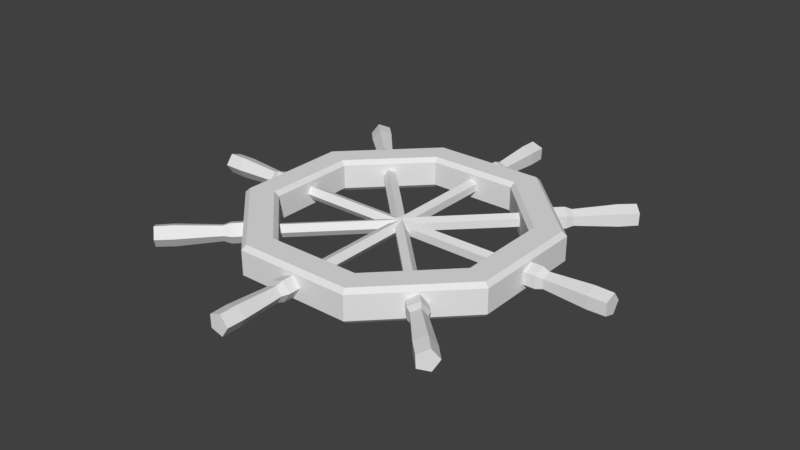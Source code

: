 # Source: ShipWheel.blend  (saved by Blender 2.79.0; exported with 4.5.12 LTS)
import bpy
from mathutils import Matrix  # noqa: F401  (used for matrix-valued properties, if any)

bpy.ops.wm.read_factory_settings(use_empty=True)
scene = bpy.context.scene
scene.name = 'Scene'

# ---- collections
col_collection_1 = bpy.data.collections.new('Collection 1'); scene.collection.children.link(col_collection_1)

# ---- materials (node trees are filled in below, after node groups)
mat_wheel = bpy.data.materials.new('Wheel')
mat_wheel.alpha_threshold = 0.0
mat_wheel.use_transparent_shadow = False
mat_wheel.roughness = 0.5
mat_wheel.specular_intensity = 0.0

# ---- material node trees

# ---- world
world_world = bpy.data.worlds.new('World'); scene.world = world_world
world_world.color = (0.05088, 0.05088, 0.05088)
world_world.use_sun_shadow = False
world_world.sun_shadow_jitter_overblur = 0.0
world_world.cycles.sampling_method = 'MANUAL'

# ---- meshes
me_cylinder = bpy.data.meshes.new('Cylinder')
me_cylinder.from_pydata([(0.01926, -0.916, 0.1758), (0.01926, -1.446, 0.1758), (0.06996, -0.916, 0.111), (0.06996, -1.446, 0.111), (0.02397, -0.916, 0.04275), (0.02397, -1.446, 0.04275), (-0.05514, -0.916, 0.06539), (-0.05514, -1.446, 0.06539), (-0.05805, -0.916, 0.1476), (-0.05805, -1.446, 0.1476), (0.01926, -1.001, 0.1758), (0.06996, -1.001, 0.111), (0.02397, -1.001, 0.04275), (-0.05514, -1.001, 0.06539), (-0.05805, -1.001, 0.1476), (0.0147, -1.046, 0.1599), (0.05338, -1.046, 0.1104), (0.01829, -1.046, 0.05834), (-0.04207, -1.046, 0.07561), (-0.04429, -1.046, 0.1384), (0.01983, -1.326, 0.1778), (0.07204, -1.326, 0.1111), (0.02469, -1.326, 0.04079), (-0.05678, -1.326, 0.06411), (-0.05978, -1.326, 0.1488), (0.6613, -0.6341, 0.1758), (1.036, -1.009, 0.1758), (0.6972, -0.5982, 0.111), (1.072, -0.973, 0.111), (0.6647, -0.6307, 0.04275), (1.039, -1.006, 0.04275), (0.6087, -0.6867, 0.06539), (0.9835, -1.061, 0.06539), (0.6067, -0.6887, 0.1476), (0.9814, -1.064, 0.1476), (0.7212, -0.694, 0.1758), (0.757, -0.6581, 0.111), (0.7245, -0.6906, 0.04275), (0.6686, -0.7466, 0.06539), (0.6665, -0.7486, 0.1476), (0.7503, -0.7296, 0.1599), (0.7777, -0.7022, 0.1104), (0.7529, -0.727, 0.05834), (0.7102, -0.7697, 0.07561), (0.7086, -0.7713, 0.1384), (0.9518, -0.9238, 0.1778), (0.9887, -0.8868, 0.1111), (0.9552, -0.9203, 0.04079), (0.8976, -0.9779, 0.06411), (0.8955, -0.9801, 0.1488), (0.916, 0.01926, 0.1758), (1.446, 0.01926, 0.1758), (0.916, 0.06996, 0.111), (1.446, 0.06996, 0.111), (0.916, 0.02397, 0.04275), (1.446, 0.02397, 0.04275), (0.916, -0.05514, 0.06539), (1.446, -0.05514, 0.06539), (0.916, -0.05805, 0.1476), (1.446, -0.05805, 0.1476), (1.001, 0.01926, 0.1758), (1.001, 0.06996, 0.111), (1.001, 0.02397, 0.04275), (1.001, -0.05514, 0.06539), (1.001, -0.05805, 0.1476), (1.046, 0.0147, 0.1599), (1.046, 0.05338, 0.1104), (1.046, 0.01829, 0.05834), (1.046, -0.04207, 0.07561), (1.046, -0.04429, 0.1384), (1.326, 0.01983, 0.1778), (1.326, 0.07204, 0.1111), (1.326, 0.02469, 0.04079), (1.326, -0.05678, 0.06411), (1.326, -0.05978, 0.1488), (0.6341, 0.6613, 0.1758), (1.009, 1.036, 0.1758), (0.5982, 0.6972, 0.111), (0.973, 1.072, 0.111), (0.6307, 0.6647, 0.04275), (1.006, 1.039, 0.04275), (0.6867, 0.6087, 0.06539), (1.061, 0.9835, 0.06539), (0.6887, 0.6067, 0.1476), (1.064, 0.9814, 0.1476), (0.694, 0.7212, 0.1758), (0.6581, 0.757, 0.111), (0.6906, 0.7245, 0.04275), (0.7466, 0.6686, 0.06539), (0.7486, 0.6665, 0.1476), (0.7296, 0.7503, 0.1599), (0.7022, 0.7777, 0.1104), (0.727, 0.7529, 0.05834), (0.7697, 0.7102, 0.07561), (0.7713, 0.7086, 0.1384), (0.9238, 0.9518, 0.1778), (0.8868, 0.9887, 0.1111), (0.9203, 0.9552, 0.04079), (0.9779, 0.8976, 0.06411), (0.9801, 0.8955, 0.1488), (-0.01926, 0.916, 0.1758), (-0.01926, 1.446, 0.1758), (-0.06996, 0.916, 0.111), (-0.06996, 1.446, 0.111), (-0.02397, 0.916, 0.04275), (-0.02397, 1.446, 0.04275), (0.05514, 0.916, 0.06539), (0.05514, 1.446, 0.06539), (0.05805, 0.916, 0.1476), (0.05805, 1.446, 0.1476), (-0.01926, 1.001, 0.1758), (-0.06996, 1.001, 0.111), (-0.02397, 1.001, 0.04275), (0.05514, 1.001, 0.06539), (0.05805, 1.001, 0.1476), (-0.0147, 1.046, 0.1599), (-0.05338, 1.046, 0.1104), (-0.01829, 1.046, 0.05834), (0.04207, 1.046, 0.07561), (0.04429, 1.046, 0.1384), (-0.01983, 1.326, 0.1778), (-0.07204, 1.326, 0.1111), (-0.02469, 1.326, 0.04079), (0.05678, 1.326, 0.06411), (0.05978, 1.326, 0.1488), (-0.6613, 0.6341, 0.1758), (-1.036, 1.009, 0.1758), (-0.6972, 0.5982, 0.111), (-1.072, 0.973, 0.111), (-0.6647, 0.6307, 0.04275), (-1.039, 1.006, 0.04275), (-0.6087, 0.6867, 0.06539), (-0.9835, 1.061, 0.06539), (-0.6067, 0.6887, 0.1476), (-0.9814, 1.064, 0.1476), (-0.7212, 0.694, 0.1758), (-0.757, 0.6581, 0.111), (-0.7245, 0.6906, 0.04275), (-0.6686, 0.7466, 0.06539), (-0.6665, 0.7486, 0.1476), (-0.7503, 0.7296, 0.1599), (-0.7777, 0.7022, 0.1104), (-0.7529, 0.727, 0.05834), (-0.7102, 0.7697, 0.07561), (-0.7086, 0.7713, 0.1384), (-0.9518, 0.9238, 0.1778), (-0.9887, 0.8868, 0.1111), (-0.9552, 0.9203, 0.04079), (-0.8976, 0.9779, 0.06411), (-0.8955, 0.9801, 0.1488), (-0.916, -0.01926, 0.1758), (-1.446, -0.01926, 0.1758), (-0.916, -0.06996, 0.111), (-1.446, -0.06996, 0.111), (-0.916, -0.02397, 0.04275), (-1.446, -0.02397, 0.04275), (-0.916, 0.05514, 0.06539), (-1.446, 0.05514, 0.06539), (-0.916, 0.05805, 0.1476), (-1.446, 0.05805, 0.1476), (-1.001, -0.01926, 0.1758), (-1.001, -0.06996, 0.111), (-1.001, -0.02397, 0.04275), (-1.001, 0.05514, 0.06539), (-1.001, 0.05805, 0.1476), (-1.046, -0.0147, 0.1599), (-1.046, -0.05338, 0.1104), (-1.046, -0.01829, 0.05834), (-1.046, 0.04207, 0.07561), (-1.046, 0.04429, 0.1384), (-1.326, -0.01983, 0.1778), (-1.326, -0.07204, 0.1111), (-1.326, -0.02469, 0.04079), (-1.326, 0.05678, 0.06411), (-1.326, 0.05978, 0.1488), (-0.6341, -0.6613, 0.1758), (-1.009, -1.036, 0.1758), (-0.5982, -0.6972, 0.111), (-0.973, -1.072, 0.111), (-0.6307, -0.6647, 0.04275), (-1.006, -1.039, 0.04275), (-0.6867, -0.6087, 0.06539), (-1.061, -0.9835, 0.06539), (-0.6887, -0.6067, 0.1476), (-1.064, -0.9814, 0.1476), (-0.694, -0.7212, 0.1758), (-0.6581, -0.757, 0.111), (-0.6906, -0.7245, 0.04275), (-0.7466, -0.6686, 0.06539), (-0.7486, -0.6665, 0.1476), (-0.7296, -0.7503, 0.1599), (-0.7022, -0.7777, 0.1104), (-0.727, -0.7529, 0.05834), (-0.7697, -0.7102, 0.07561), (-0.7713, -0.7086, 0.1384), (-0.9238, -0.9518, 0.1778), (-0.8868, -0.9887, 0.1111), (-0.9203, -0.9552, 0.04079), (-0.9779, -0.8976, 0.06411), (-0.9801, -0.8955, 0.1488), (0.01201, 0.02087, 0.1505), (0.01201, -0.8151, 0.1505), (0.0436, 0.02087, 0.1101), (0.0436, -0.8151, 0.1101), (0.01494, 0.02087, 0.06752), (0.01494, -0.8151, 0.06752), (-0.03437, 0.02087, 0.08164), (-0.03437, -0.8151, 0.08164), (-0.03618, 0.02087, 0.1329), (-0.03618, -0.8151, 0.1329), (0.01236, -0.6954, 0.1517), (0.0449, -0.6954, 0.1101), (0.01539, -0.6954, 0.0663), (-0.03539, -0.6954, 0.08084), (-0.03726, -0.6954, 0.1336), (-0.006268, 0.02325, 0.1505), (0.5849, -0.5679, 0.1505), (0.01608, 0.04559, 0.1101), (0.6072, -0.5456, 0.1101), (-0.00419, 0.02532, 0.06752), (0.587, -0.5658, 0.06752), (-0.03906, -0.009545, 0.08164), (0.5521, -0.6007, 0.08164), (-0.04034, -0.01083, 0.1329), (0.5508, -0.602, 0.1329), (0.5005, -0.483, 0.1517), (0.5235, -0.46, 0.1101), (0.5026, -0.4808, 0.0663), (0.4667, -0.5167, 0.08084), (0.4654, -0.5181, 0.1336), (-0.02087, 0.01201, 0.1505), (0.8151, 0.01201, 0.1505), (-0.02087, 0.0436, 0.1101), (0.8151, 0.0436, 0.1101), (-0.02087, 0.01494, 0.06752), (0.8151, 0.01494, 0.06752), (-0.02087, -0.03437, 0.08164), (0.8151, -0.03437, 0.08164), (-0.02087, -0.03618, 0.1329), (0.8151, -0.03618, 0.1329), (0.6954, 0.01236, 0.1517), (0.6954, 0.0449, 0.1101), (0.6954, 0.01539, 0.0663), (0.6954, -0.03539, 0.08084), (0.6954, -0.03726, 0.1336), (-0.02325, -0.006268, 0.1505), (0.5679, 0.5849, 0.1505), (-0.04559, 0.01608, 0.1101), (0.5456, 0.6072, 0.1101), (-0.02532, -0.00419, 0.06752), (0.5658, 0.587, 0.06752), (0.009545, -0.03906, 0.08164), (0.6007, 0.5521, 0.08164), (0.01083, -0.04034, 0.1329), (0.602, 0.5508, 0.1329), (0.483, 0.5005, 0.1517), (0.46, 0.5235, 0.1101), (0.4808, 0.5026, 0.0663), (0.5167, 0.4667, 0.08084), (0.5181, 0.4654, 0.1336), (-0.01201, -0.02087, 0.1505), (-0.01201, 0.8151, 0.1505), (-0.0436, -0.02087, 0.1101), (-0.0436, 0.8151, 0.1101), (-0.01494, -0.02087, 0.06752), (-0.01494, 0.8151, 0.06752), (0.03437, -0.02087, 0.08164), (0.03437, 0.8151, 0.08164), (0.03618, -0.02087, 0.1329), (0.03618, 0.8151, 0.1329), (-0.01236, 0.6954, 0.1517), (-0.0449, 0.6954, 0.1101), (-0.01539, 0.6954, 0.0663), (0.03539, 0.6954, 0.08084), (0.03726, 0.6954, 0.1336), (0.006268, -0.02325, 0.1505), (-0.5849, 0.5679, 0.1505), (-0.01608, -0.04559, 0.1101), (-0.6072, 0.5456, 0.1101), (0.00419, -0.02532, 0.06752), (-0.587, 0.5658, 0.06752), (0.03906, 0.009545, 0.08164), (-0.5521, 0.6007, 0.08164), (0.04034, 0.01083, 0.1329), (-0.5508, 0.602, 0.1329), (-0.5005, 0.483, 0.1517), (-0.5235, 0.46, 0.1101), (-0.5026, 0.4808, 0.0663), (-0.4667, 0.5167, 0.08084), (-0.4654, 0.5181, 0.1336), (0.02087, -0.01201, 0.1505), (-0.8151, -0.01201, 0.1505), (0.02087, -0.0436, 0.1101), (-0.8151, -0.0436, 0.1101), (0.02087, -0.01494, 0.06752), (-0.8151, -0.01494, 0.06752), (0.02087, 0.03437, 0.08164), (-0.8151, 0.03437, 0.08164), (0.02087, 0.03618, 0.1329), (-0.8151, 0.03618, 0.1329), (-0.6954, -0.01236, 0.1517), (-0.6954, -0.0449, 0.1101), (-0.6954, -0.01539, 0.0663), (-0.6954, 0.03539, 0.08084), (-0.6954, 0.03726, 0.1336), (0.02325, 0.006268, 0.1505), (-0.5679, -0.5849, 0.1505), (0.04559, -0.01608, 0.1101), (-0.5456, -0.6072, 0.1101), (0.02532, 0.00419, 0.06752), (-0.5658, -0.587, 0.06752), (-0.009545, 0.03906, 0.08164), (-0.6007, -0.5521, 0.08164), (-0.01083, 0.04034, 0.1329), (-0.602, -0.5508, 0.1329), (-0.483, -0.5005, 0.1517), (-0.46, -0.5235, 0.1101), (-0.4808, -0.5026, 0.0663), (-0.5167, -0.4667, 0.08084), (-0.5181, -0.4654, 0.1336), (-0.3712, 0.8962, 0.0), (-0.3827, 0.9239, 0.0277), (-0.9239, 0.3827, 0.0277), (-0.8962, 0.3712, 0.0), (-0.9239, -0.3827, 0.0277), (-0.8962, -0.3712, 0.0), (-0.3827, -0.9239, 0.0277), (-0.3712, -0.8962, 0.0), (0.3827, -0.9239, 0.0277), (0.3712, -0.8962, 0.0), (0.9239, -0.3827, 0.0277), (0.8962, -0.3712, 0.0), (0.9239, 0.3827, 0.0277), (0.8962, 0.3712, 0.0), (0.3827, 0.9239, 0.0277), (0.3712, 0.8962, 0.0), (-0.2978, 0.7189, 0.0277), (-0.3092, 0.7466, 0.0), (-0.7466, 0.3092, 0.0), (-0.7189, 0.2978, 0.0277), (-0.7466, -0.3092, 0.0), (-0.7189, -0.2978, 0.0277), (-0.3092, -0.7466, 0.0), (-0.2978, -0.7189, 0.0277), (0.3092, -0.7466, 0.0), (0.2978, -0.7189, 0.0277), (0.7466, -0.3092, 0.0), (0.7189, -0.2978, 0.0277), (0.7466, 0.3092, 0.0), (0.7189, 0.2978, 0.0277), (0.3092, 0.7466, 0.0), (0.2978, 0.7189, 0.0277), (-0.8962, 0.3712, 0.2155), (-0.9239, 0.3827, 0.1878), (-0.3827, 0.9239, 0.1878), (-0.3712, 0.8962, 0.2155), (-0.8962, -0.3712, 0.2155), (-0.9239, -0.3827, 0.1878), (-0.3712, -0.8962, 0.2155), (-0.3827, -0.9239, 0.1878), (0.3712, -0.8962, 0.2155), (0.3827, -0.9239, 0.1878), (0.8962, -0.3712, 0.2155), (0.9239, -0.3827, 0.1878), (0.8962, 0.3712, 0.2155), (0.9239, 0.3827, 0.1878), (0.3712, 0.8962, 0.2155), (0.3827, 0.9239, 0.1878), (-0.7189, 0.2978, 0.1878), (-0.7466, 0.3092, 0.2155), (-0.3092, 0.7466, 0.2155), (-0.2978, 0.7189, 0.1878), (-0.7189, -0.2978, 0.1878), (-0.7466, -0.3092, 0.2155), (-0.2978, -0.7189, 0.1878), (-0.3092, -0.7466, 0.2155), (0.2978, -0.7189, 0.1878), (0.3092, -0.7466, 0.2155), (0.7189, -0.2978, 0.1878), (0.7466, -0.3092, 0.2155), (0.7189, 0.2978, 0.1878), (0.7466, 0.3092, 0.2155), (0.2978, 0.7189, 0.1878), (0.3092, 0.7466, 0.2155)], [], [(20, 1, 3, 21), (21, 3, 5, 22), (22, 5, 7, 23), (3, 1, 9, 7, 5), (23, 7, 9, 24), (24, 9, 1, 20), (0, 2, 4, 6, 8), (8, 14, 10, 0), (6, 13, 14, 8), (4, 12, 13, 6), (2, 11, 12, 4), (0, 10, 11, 2), (14, 19, 15, 10), (13, 18, 19, 14), (12, 17, 18, 13), (11, 16, 17, 12), (10, 15, 16, 11), (19, 24, 20, 15), (18, 23, 24, 19), (17, 22, 23, 18), (16, 21, 22, 17), (15, 20, 21, 16), (45, 26, 28, 46), (46, 28, 30, 47), (47, 30, 32, 48), (28, 26, 34, 32, 30), (48, 32, 34, 49), (49, 34, 26, 45), (25, 27, 29, 31, 33), (33, 39, 35, 25), (31, 38, 39, 33), (29, 37, 38, 31), (27, 36, 37, 29), (25, 35, 36, 27), (39, 44, 40, 35), (38, 43, 44, 39), (37, 42, 43, 38), (36, 41, 42, 37), (35, 40, 41, 36), (44, 49, 45, 40), (43, 48, 49, 44), (42, 47, 48, 43), (41, 46, 47, 42), (40, 45, 46, 41), (70, 51, 53, 71), (71, 53, 55, 72), (72, 55, 57, 73), (53, 51, 59, 57, 55), (73, 57, 59, 74), (74, 59, 51, 70), (50, 52, 54, 56, 58), (58, 64, 60, 50), (56, 63, 64, 58), (54, 62, 63, 56), (52, 61, 62, 54), (50, 60, 61, 52), (64, 69, 65, 60), (63, 68, 69, 64), (62, 67, 68, 63), (61, 66, 67, 62), (60, 65, 66, 61), (69, 74, 70, 65), (68, 73, 74, 69), (67, 72, 73, 68), (66, 71, 72, 67), (65, 70, 71, 66), (95, 76, 78, 96), (96, 78, 80, 97), (97, 80, 82, 98), (78, 76, 84, 82, 80), (98, 82, 84, 99), (99, 84, 76, 95), (75, 77, 79, 81, 83), (83, 89, 85, 75), (81, 88, 89, 83), (79, 87, 88, 81), (77, 86, 87, 79), (75, 85, 86, 77), (89, 94, 90, 85), (88, 93, 94, 89), (87, 92, 93, 88), (86, 91, 92, 87), (85, 90, 91, 86), (94, 99, 95, 90), (93, 98, 99, 94), (92, 97, 98, 93), (91, 96, 97, 92), (90, 95, 96, 91), (120, 101, 103, 121), (121, 103, 105, 122), (122, 105, 107, 123), (103, 101, 109, 107, 105), (123, 107, 109, 124), (124, 109, 101, 120), (100, 102, 104, 106, 108), (108, 114, 110, 100), (106, 113, 114, 108), (104, 112, 113, 106), (102, 111, 112, 104), (100, 110, 111, 102), (114, 119, 115, 110), (113, 118, 119, 114), (112, 117, 118, 113), (111, 116, 117, 112), (110, 115, 116, 111), (119, 124, 120, 115), (118, 123, 124, 119), (117, 122, 123, 118), (116, 121, 122, 117), (115, 120, 121, 116), (145, 126, 128, 146), (146, 128, 130, 147), (147, 130, 132, 148), (128, 126, 134, 132, 130), (148, 132, 134, 149), (149, 134, 126, 145), (125, 127, 129, 131, 133), (133, 139, 135, 125), (131, 138, 139, 133), (129, 137, 138, 131), (127, 136, 137, 129), (125, 135, 136, 127), (139, 144, 140, 135), (138, 143, 144, 139), (137, 142, 143, 138), (136, 141, 142, 137), (135, 140, 141, 136), (144, 149, 145, 140), (143, 148, 149, 144), (142, 147, 148, 143), (141, 146, 147, 142), (140, 145, 146, 141), (170, 151, 153, 171), (171, 153, 155, 172), (172, 155, 157, 173), (153, 151, 159, 157, 155), (173, 157, 159, 174), (174, 159, 151, 170), (150, 152, 154, 156, 158), (158, 164, 160, 150), (156, 163, 164, 158), (154, 162, 163, 156), (152, 161, 162, 154), (150, 160, 161, 152), (164, 169, 165, 160), (163, 168, 169, 164), (162, 167, 168, 163), (161, 166, 167, 162), (160, 165, 166, 161), (169, 174, 170, 165), (168, 173, 174, 169), (167, 172, 173, 168), (166, 171, 172, 167), (165, 170, 171, 166), (195, 176, 178, 196), (196, 178, 180, 197), (197, 180, 182, 198), (178, 176, 184, 182, 180), (198, 182, 184, 199), (199, 184, 176, 195), (175, 177, 179, 181, 183), (183, 189, 185, 175), (181, 188, 189, 183), (179, 187, 188, 181), (177, 186, 187, 179), (175, 185, 186, 177), (189, 194, 190, 185), (188, 193, 194, 189), (187, 192, 193, 188), (186, 191, 192, 187), (185, 190, 191, 186), (194, 199, 195, 190), (193, 198, 199, 194), (192, 197, 198, 193), (191, 196, 197, 192), (190, 195, 196, 191), (210, 201, 203, 211), (211, 203, 205, 212), (212, 205, 207, 213), (203, 201, 209, 207, 205), (213, 207, 209, 214), (214, 209, 201, 210), (200, 202, 204, 206, 208), (206, 213, 214, 208), (204, 212, 213, 206), (202, 211, 212, 204), (200, 210, 211, 202), (208, 214, 210, 200), (225, 216, 218, 226), (226, 218, 220, 227), (227, 220, 222, 228), (218, 216, 224, 222, 220), (228, 222, 224, 229), (229, 224, 216, 225), (215, 217, 219, 221, 223), (221, 228, 229, 223), (219, 227, 228, 221), (217, 226, 227, 219), (215, 225, 226, 217), (223, 229, 225, 215), (240, 231, 233, 241), (241, 233, 235, 242), (242, 235, 237, 243), (233, 231, 239, 237, 235), (243, 237, 239, 244), (244, 239, 231, 240), (230, 232, 234, 236, 238), (236, 243, 244, 238), (234, 242, 243, 236), (232, 241, 242, 234), (230, 240, 241, 232), (238, 244, 240, 230), (255, 246, 248, 256), (256, 248, 250, 257), (257, 250, 252, 258), (248, 246, 254, 252, 250), (258, 252, 254, 259), (259, 254, 246, 255), (245, 247, 249, 251, 253), (251, 258, 259, 253), (249, 257, 258, 251), (247, 256, 257, 249), (245, 255, 256, 247), (253, 259, 255, 245), (270, 261, 263, 271), (271, 263, 265, 272), (272, 265, 267, 273), (263, 261, 269, 267, 265), (273, 267, 269, 274), (274, 269, 261, 270), (260, 262, 264, 266, 268), (266, 273, 274, 268), (264, 272, 273, 266), (262, 271, 272, 264), (260, 270, 271, 262), (268, 274, 270, 260), (285, 276, 278, 286), (286, 278, 280, 287), (287, 280, 282, 288), (278, 276, 284, 282, 280), (288, 282, 284, 289), (289, 284, 276, 285), (275, 277, 279, 281, 283), (281, 288, 289, 283), (279, 287, 288, 281), (277, 286, 287, 279), (275, 285, 286, 277), (283, 289, 285, 275), (300, 291, 293, 301), (301, 293, 295, 302), (302, 295, 297, 303), (293, 291, 299, 297, 295), (303, 297, 299, 304), (304, 299, 291, 300), (290, 292, 294, 296, 298), (296, 303, 304, 298), (294, 302, 303, 296), (292, 301, 302, 294), (290, 300, 301, 292), (298, 304, 300, 290), (315, 306, 308, 316), (316, 308, 310, 317), (317, 310, 312, 318), (308, 306, 314, 312, 310), (318, 312, 314, 319), (319, 314, 306, 315), (305, 307, 309, 311, 313), (311, 318, 319, 313), (309, 317, 318, 311), (307, 316, 317, 309), (305, 315, 316, 307), (313, 319, 315, 305), (336, 371, 368, 339), (332, 365, 363, 330), (328, 361, 359, 326), (321, 354, 367, 334), (324, 357, 353, 322), (334, 367, 365, 332), (330, 363, 361, 328), (326, 359, 357, 324), (364, 381, 379, 362), (360, 377, 375, 358), (356, 373, 369, 352), (358, 375, 373, 356), (366, 383, 381, 364), (362, 379, 377, 360), (355, 370, 383, 366), (329, 327, 342, 344), (345, 376, 378, 347), (331, 329, 344, 346), (347, 378, 380, 349), (333, 331, 346, 348), (349, 380, 382, 351), (335, 333, 348, 350), (352, 369, 370, 355), (320, 335, 350, 337), (323, 320, 337, 338), (339, 368, 372, 341), (351, 382, 371, 336), (325, 323, 338, 340), (341, 372, 374, 343), (327, 325, 340, 342), (343, 374, 376, 345), (323, 322, 321, 320), (325, 324, 322, 323), (327, 326, 324, 325), (329, 328, 326, 327), (331, 330, 328, 329), (333, 332, 330, 331), (335, 334, 332, 333), (320, 321, 334, 335), (339, 338, 337, 336), (341, 340, 338, 339), (343, 342, 340, 341), (345, 344, 342, 343), (347, 346, 344, 345), (349, 348, 346, 347), (351, 350, 348, 349), (336, 337, 350, 351), (353, 352, 355, 354), (357, 356, 352, 353), (359, 358, 356, 357), (361, 360, 358, 359), (363, 362, 360, 361), (365, 364, 362, 363), (367, 366, 364, 365), (354, 355, 366, 367), (369, 368, 371, 370), (373, 372, 368, 369), (375, 374, 372, 373), (377, 376, 374, 375), (379, 378, 376, 377), (381, 380, 378, 379), (383, 382, 380, 381), (370, 371, 382, 383), (322, 353, 354, 321)])
_uv = me_cylinder.uv_layers.new(name='UVMap')
_uv.uv.foreach_set('vector', [0.08461, 0.7002, 0.2841, 0.7002, 0.2841, 0.8998, 0.08461, 0.8998, 0.08461, 0.7002, 0.2841, 0.7002, 0.2841, 0.8998, 0.08461, 0.8998, 0.08461, 0.7002, 0.2841, 0.7002, 0.2841, 0.8998, 0.08461, 0.8998, 0.1844, 0.8998, 0.2793, 0.8308, 0.243, 0.7193, 0.1257, 0.7193, 0.08949, 0.8308, 0.08461, 0.7002, 0.2841, 0.7002, 0.2841, 0.8998, 0.08461, 0.8998, 0.08461, 0.7002, 0.2841, 0.7002, 0.2841, 0.8998, 0.08461, 0.8998, 0.1844, 0.8998, 0.2793, 0.8308, 0.243, 0.7193, 0.1257, 0.7193, 0.08949, 0.8308, 0.08461, 0.7002, 0.2841, 0.7002, 0.2841, 0.8998, 0.08461, 0.8998, 0.08461, 0.7002, 0.2841, 0.7002, 0.2841, 0.8998, 0.08461, 0.8998, 0.08461, 0.7002, 0.2841, 0.7002, 0.2841, 0.8998, 0.08461, 0.8998, 0.08461, 0.7002, 0.2841, 0.7002, 0.2841, 0.8998, 0.08461, 0.8998, 0.08461, 0.7002, 0.2841, 0.7002, 0.2841, 0.8998, 0.08461, 0.8998, 0.08461, 0.7002, 0.2841, 0.7002, 0.2841, 0.8998, 0.08461, 0.8998, 0.08461, 0.7002, 0.2841, 0.7002, 0.2841, 0.8998, 0.08461, 0.8998, 0.08461, 0.7002, 0.2841, 0.7002, 0.2841, 0.8998, 0.08461, 0.8998, 0.08461, 0.7002, 0.2841, 0.7002, 0.2841, 0.8998, 0.08461, 0.8998, 0.08461, 0.7002, 0.2841, 0.7002, 0.2841, 0.8998, 0.08461, 0.8998, 0.08461, 0.7002, 0.2841, 0.7002, 0.2841, 0.8998, 0.08461, 0.8998, 0.08461, 0.7002, 0.2841, 0.7002, 0.2841, 0.8998, 0.08461, 0.8998, 0.08461, 0.7002, 0.2841, 0.7002, 0.2841, 0.8998, 0.08461, 0.8998, 0.08461, 0.7002, 0.2841, 0.7002, 0.2841, 0.8998, 0.08461, 0.8998, 0.08461, 0.7002, 0.2841, 0.7002, 0.2841, 0.8998, 0.08461, 0.8998, 0.08461, 0.7002, 0.2841, 0.7002, 0.2841, 0.8998, 0.08461, 0.8998, 0.08461, 0.7002, 0.2841, 0.7002, 0.2841, 0.8998, 0.08461, 0.8998, 0.08461, 0.7002, 0.2841, 0.7002, 0.2841, 0.8998, 0.08461, 0.8998, 0.1844, 0.8998, 0.2793, 0.8308, 0.243, 0.7193, 0.1257, 0.7193, 0.08949, 0.8308, 0.08461, 0.7002, 0.2841, 0.7002, 0.2841, 0.8998, 0.08461, 0.8998, 0.08461, 0.7002, 0.2841, 0.7002, 0.2841, 0.8998, 0.08461, 0.8998, 0.1844, 0.8998, 0.2793, 0.8308, 0.243, 0.7193, 0.1257, 0.7193, 0.08949, 0.8308, 0.08461, 0.7002, 0.2841, 0.7002, 0.2841, 0.8998, 0.08461, 0.8998, 0.08461, 0.7002, 0.2841, 0.7002, 0.2841, 0.8998, 0.08461, 0.8998, 0.08461, 0.7002, 0.2841, 0.7002, 0.2841, 0.8998, 0.08461, 0.8998, 0.08461, 0.7002, 0.2841, 0.7002, 0.2841, 0.8998, 0.08461, 0.8998, 0.08461, 0.7002, 0.2841, 0.7002, 0.2841, 0.8998, 0.08461, 0.8998, 0.08461, 0.7002, 0.2841, 0.7002, 0.2841, 0.8998, 0.08461, 0.8998, 0.08461, 0.7002, 0.2841, 0.7002, 0.2841, 0.8998, 0.08461, 0.8998, 0.08461, 0.7002, 0.2841, 0.7002, 0.2841, 0.8998, 0.08461, 0.8998, 0.08461, 0.7002, 0.2841, 0.7002, 0.2841, 0.8998, 0.08461, 0.8998, 0.08461, 0.7002, 0.2841, 0.7002, 0.2841, 0.8998, 0.08461, 0.8998, 0.08461, 0.7002, 0.2841, 0.7002, 0.2841, 0.8998, 0.08461, 0.8998, 0.08461, 0.7002, 0.2841, 0.7002, 0.2841, 0.8998, 0.08461, 0.8998, 0.08461, 0.7002, 0.2841, 0.7002, 0.2841, 0.8998, 0.08461, 0.8998, 0.08461, 0.7002, 0.2841, 0.7002, 0.2841, 0.8998, 0.08461, 0.8998, 0.08461, 0.7002, 0.2841, 0.7002, 0.2841, 0.8998, 0.08461, 0.8998, 0.08461, 0.7002, 0.2841, 0.7002, 0.2841, 0.8998, 0.08461, 0.8998, 0.08461, 0.7002, 0.2841, 0.7002, 0.2841, 0.8998, 0.08461, 0.8998, 0.08461, 0.7002, 0.2841, 0.7002, 0.2841, 0.8998, 0.08461, 0.8998, 0.1844, 0.8998, 0.2793, 0.8308, 0.243, 0.7193, 0.1257, 0.7193, 0.08949, 0.8308, 0.08461, 0.7002, 0.2841, 0.7002, 0.2841, 0.8998, 0.08461, 0.8998, 0.08461, 0.7002, 0.2841, 0.7002, 0.2841, 0.8998, 0.08461, 0.8998, 0.1844, 0.8998, 0.2793, 0.8308, 0.243, 0.7193, 0.1257, 0.7193, 0.08949, 0.8308, 0.08461, 0.7002, 0.2841, 0.7002, 0.2841, 0.8998, 0.08461, 0.8998, 0.08461, 0.7002, 0.2841, 0.7002, 0.2841, 0.8998, 0.08461, 0.8998, 0.08461, 0.7002, 0.2841, 0.7002, 0.2841, 0.8998, 0.08461, 0.8998, 0.08461, 0.7002, 0.2841, 0.7002, 0.2841, 0.8998, 0.08461, 0.8998, 0.08461, 0.7002, 0.2841, 0.7002, 0.2841, 0.8998, 0.08461, 0.8998, 0.08461, 0.7002, 0.2841, 0.7002, 0.2841, 0.8998, 0.08461, 0.8998, 0.08461, 0.7002, 0.2841, 0.7002, 0.2841, 0.8998, 0.08461, 0.8998, 0.08461, 0.7002, 0.2841, 0.7002, 0.2841, 0.8998, 0.08461, 0.8998, 0.08461, 0.7002, 0.2841, 0.7002, 0.2841, 0.8998, 0.08461, 0.8998, 0.08461, 0.7002, 0.2841, 0.7002, 0.2841, 0.8998, 0.08461, 0.8998, 0.08461, 0.7002, 0.2841, 0.7002, 0.2841, 0.8998, 0.08461, 0.8998, 0.08461, 0.7002, 0.2841, 0.7002, 0.2841, 0.8998, 0.08461, 0.8998, 0.08461, 0.7002, 0.2841, 0.7002, 0.2841, 0.8998, 0.08461, 0.8998, 0.08461, 0.7002, 0.2841, 0.7002, 0.2841, 0.8998, 0.08461, 0.8998, 0.08461, 0.7002, 0.2841, 0.7002, 0.2841, 0.8998, 0.08461, 0.8998, 0.08461, 0.7002, 0.2841, 0.7002, 0.2841, 0.8998, 0.08461, 0.8998, 0.08461, 0.7002, 0.2841, 0.7002, 0.2841, 0.8998, 0.08461, 0.8998, 0.08461, 0.7002, 0.2841, 0.7002, 0.2841, 0.8998, 0.08461, 0.8998, 0.1844, 0.8998, 0.2793, 0.8308, 0.243, 0.7193, 0.1257, 0.7193, 0.08949, 0.8308, 0.08461, 0.7002, 0.2841, 0.7002, 0.2841, 0.8998, 0.08461, 0.8998, 0.08461, 0.7002, 0.2841, 0.7002, 0.2841, 0.8998, 0.08461, 0.8998, 0.1844, 0.8998, 0.2793, 0.8308, 0.243, 0.7193, 0.1257, 0.7193, 0.08949, 0.8308, 0.08461, 0.7002, 0.2841, 0.7002, 0.2841, 0.8998, 0.08461, 0.8998, 0.08461, 0.7002, 0.2841, 0.7002, 0.2841, 0.8998, 0.08461, 0.8998, 0.08461, 0.7002, 0.2841, 0.7002, 0.2841, 0.8998, 0.08461, 0.8998, 0.08461, 0.7002, 0.2841, 0.7002, 0.2841, 0.8998, 0.08461, 0.8998, 0.08461, 0.7002, 0.2841, 0.7002, 0.2841, 0.8998, 0.08461, 0.8998, 0.08461, 0.7002, 0.2841, 0.7002, 0.2841, 0.8998, 0.08461, 0.8998, 0.08461, 0.7002, 0.2841, 0.7002, 0.2841, 0.8998, 0.08461, 0.8998, 0.08461, 0.7002, 0.2841, 0.7002, 0.2841, 0.8998, 0.08461, 0.8998, 0.08461, 0.7002, 0.2841, 0.7002, 0.2841, 0.8998, 0.08461, 0.8998, 0.08461, 0.7002, 0.2841, 0.7002, 0.2841, 0.8998, 0.08461, 0.8998, 0.08461, 0.7002, 0.2841, 0.7002, 0.2841, 0.8998, 0.08461, 0.8998, 0.08461, 0.7002, 0.2841, 0.7002, 0.2841, 0.8998, 0.08461, 0.8998, 0.08461, 0.7002, 0.2841, 0.7002, 0.2841, 0.8998, 0.08461, 0.8998, 0.08461, 0.7002, 0.2841, 0.7002, 0.2841, 0.8998, 0.08461, 0.8998, 0.08461, 0.7002, 0.2841, 0.7002, 0.2841, 0.8998, 0.08461, 0.8998, 0.08461, 0.7002, 0.2841, 0.7002, 0.2841, 0.8998, 0.08461, 0.8998, 0.08461, 0.7002, 0.2841, 0.7002, 0.2841, 0.8998, 0.08461, 0.8998, 0.08461, 0.7002, 0.2841, 0.7002, 0.2841, 0.8998, 0.08461, 0.8998, 0.1844, 0.8998, 0.2793, 0.8308, 0.243, 0.7193, 0.1257, 0.7193, 0.08949, 0.8308, 0.08461, 0.7002, 0.2841, 0.7002, 0.2841, 0.8998, 0.08461, 0.8998, 0.08461, 0.7002, 0.2841, 0.7002, 0.2841, 0.8998, 0.08461, 0.8998, 0.1844, 0.8998, 0.2793, 0.8308, 0.243, 0.7193, 0.1257, 0.7193, 0.08949, 0.8308, 0.08461, 0.7002, 0.2841, 0.7002, 0.2841, 0.8998, 0.08461, 0.8998, 0.08461, 0.7002, 0.2841, 0.7002, 0.2841, 0.8998, 0.08461, 0.8998, 0.08461, 0.7002, 0.2841, 0.7002, 0.2841, 0.8998, 0.08461, 0.8998, 0.08461, 0.7002, 0.2841, 0.7002, 0.2841, 0.8998, 0.08461, 0.8998, 0.08461, 0.7002, 0.2841, 0.7002, 0.2841, 0.8998, 0.08461, 0.8998, 0.08461, 0.7002, 0.2841, 0.7002, 0.2841, 0.8998, 0.08461, 0.8998, 0.08461, 0.7002, 0.2841, 0.7002, 0.2841, 0.8998, 0.08461, 0.8998, 0.08461, 0.7002, 0.2841, 0.7002, 0.2841, 0.8998, 0.08461, 0.8998, 0.08461, 0.7002, 0.2841, 0.7002, 0.2841, 0.8998, 0.08461, 0.8998, 0.08461, 0.7002, 0.2841, 0.7002, 0.2841, 0.8998, 0.08461, 0.8998, 0.08461, 0.7002, 0.2841, 0.7002, 0.2841, 0.8998, 0.08461, 0.8998, 0.08461, 0.7002, 0.2841, 0.7002, 0.2841, 0.8998, 0.08461, 0.8998, 0.08461, 0.7002, 0.2841, 0.7002, 0.2841, 0.8998, 0.08461, 0.8998, 0.08461, 0.7002, 0.2841, 0.7002, 0.2841, 0.8998, 0.08461, 0.8998, 0.08461, 0.7002, 0.2841, 0.7002, 0.2841, 0.8998, 0.08461, 0.8998, 0.08461, 0.7002, 0.2841, 0.7002, 0.2841, 0.8998, 0.08461, 0.8998, 0.08461, 0.7002, 0.2841, 0.7002, 0.2841, 0.8998, 0.08461, 0.8998, 0.08461, 0.7002, 0.2841, 0.7002, 0.2841, 0.8998, 0.08461, 0.8998, 0.1844, 0.8998, 0.2793, 0.8308, 0.243, 0.7193, 0.1257, 0.7193, 0.08949, 0.8308, 0.08461, 0.7002, 0.2841, 0.7002, 0.2841, 0.8998, 0.08461, 0.8998, 0.08461, 0.7002, 0.2841, 0.7002, 0.2841, 0.8998, 0.08461, 0.8998, 0.1844, 0.8998, 0.2793, 0.8308, 0.243, 0.7193, 0.1257, 0.7193, 0.08949, 0.8308, 0.08461, 0.7002, 0.2841, 0.7002, 0.2841, 0.8998, 0.08461, 0.8998, 0.08461, 0.7002, 0.2841, 0.7002, 0.2841, 0.8998, 0.08461, 0.8998, 0.08461, 0.7002, 0.2841, 0.7002, 0.2841, 0.8998, 0.08461, 0.8998, 0.08461, 0.7002, 0.2841, 0.7002, 0.2841, 0.8998, 0.08461, 0.8998, 0.08461, 0.7002, 0.2841, 0.7002, 0.2841, 0.8998, 0.08461, 0.8998, 0.08461, 0.7002, 0.2841, 0.7002, 0.2841, 0.8998, 0.08461, 0.8998, 0.08461, 0.7002, 0.2841, 0.7002, 0.2841, 0.8998, 0.08461, 0.8998, 0.08461, 0.7002, 0.2841, 0.7002, 0.2841, 0.8998, 0.08461, 0.8998, 0.08461, 0.7002, 0.2841, 0.7002, 0.2841, 0.8998, 0.08461, 0.8998, 0.08461, 0.7002, 0.2841, 0.7002, 0.2841, 0.8998, 0.08461, 0.8998, 0.08461, 0.7002, 0.2841, 0.7002, 0.2841, 0.8998, 0.08461, 0.8998, 0.08461, 0.7002, 0.2841, 0.7002, 0.2841, 0.8998, 0.08461, 0.8998, 0.08461, 0.7002, 0.2841, 0.7002, 0.2841, 0.8998, 0.08461, 0.8998, 0.08461, 0.7002, 0.2841, 0.7002, 0.2841, 0.8998, 0.08461, 0.8998, 0.08461, 0.7002, 0.2841, 0.7002, 0.2841, 0.8998, 0.08461, 0.8998, 0.08461, 0.7002, 0.2841, 0.7002, 0.2841, 0.8998, 0.08461, 0.8998, 0.08461, 0.7002, 0.2841, 0.7002, 0.2841, 0.8998, 0.08461, 0.8998, 0.08461, 0.7002, 0.2841, 0.7002, 0.2841, 0.8998, 0.08461, 0.8998, 0.1844, 0.8998, 0.2793, 0.8308, 0.243, 0.7193, 0.1257, 0.7193, 0.08949, 0.8308, 0.08461, 0.7002, 0.2841, 0.7002, 0.2841, 0.8998, 0.08461, 0.8998, 0.08461, 0.7002, 0.2841, 0.7002, 0.2841, 0.8998, 0.08461, 0.8998, 0.1844, 0.8998, 0.2793, 0.8308, 0.243, 0.7193, 0.1257, 0.7193, 0.08949, 0.8308, 0.08461, 0.7002, 0.2841, 0.7002, 0.2841, 0.8998, 0.08461, 0.8998, 0.08461, 0.7002, 0.2841, 0.7002, 0.2841, 0.8998, 0.08461, 0.8998, 0.08461, 0.7002, 0.2841, 0.7002, 0.2841, 0.8998, 0.08461, 0.8998, 0.08461, 0.7002, 0.2841, 0.7002, 0.2841, 0.8998, 0.08461, 0.8998, 0.08461, 0.7002, 0.2841, 0.7002, 0.2841, 0.8998, 0.08461, 0.8998, 0.08461, 0.7002, 0.2841, 0.7002, 0.2841, 0.8998, 0.08461, 0.8998, 0.08461, 0.7002, 0.2841, 0.7002, 0.2841, 0.8998, 0.08461, 0.8998, 0.08461, 0.7002, 0.2841, 0.7002, 0.2841, 0.8998, 0.08461, 0.8998, 0.08461, 0.7002, 0.2841, 0.7002, 0.2841, 0.8998, 0.08461, 0.8998, 0.08461, 0.7002, 0.2841, 0.7002, 0.2841, 0.8998, 0.08461, 0.8998, 0.08461, 0.7002, 0.2841, 0.7002, 0.2841, 0.8998, 0.08461, 0.8998, 0.08461, 0.7002, 0.2841, 0.7002, 0.2841, 0.8998, 0.08461, 0.8998, 0.08461, 0.7002, 0.2841, 0.7002, 0.2841, 0.8998, 0.08461, 0.8998, 0.08461, 0.7002, 0.2841, 0.7002, 0.2841, 0.8998, 0.08461, 0.8998, 0.08461, 0.7002, 0.2841, 0.7002, 0.2841, 0.8998, 0.08461, 0.8998, 0.08461, 0.7002, 0.2841, 0.7002, 0.2841, 0.8998, 0.08461, 0.8998, 0.08461, 0.7002, 0.2841, 0.7002, 0.2841, 0.8998, 0.08461, 0.8998, 0.08461, 0.7002, 0.2841, 0.7002, 0.2841, 0.8998, 0.08461, 0.8998, 0.1844, 0.8998, 0.2793, 0.8308, 0.243, 0.7193, 0.1257, 0.7193, 0.08949, 0.8308, 0.08461, 0.7002, 0.2841, 0.7002, 0.2841, 0.8998, 0.08461, 0.8998, 0.08461, 0.7002, 0.2841, 0.7002, 0.2841, 0.8998, 0.08461, 0.8998, 0.1844, 0.8998, 0.2793, 0.8308, 0.243, 0.7193, 0.1257, 0.7193, 0.08949, 0.8308, 0.08461, 0.7002, 0.2841, 0.7002, 0.2841, 0.8998, 0.08461, 0.8998, 0.08461, 0.7002, 0.2841, 0.7002, 0.2841, 0.8998, 0.08461, 0.8998, 0.08461, 0.7002, 0.2841, 0.7002, 0.2841, 0.8998, 0.08461, 0.8998, 0.08461, 0.7002, 0.2841, 0.7002, 0.2841, 0.8998, 0.08461, 0.8998, 0.08461, 0.7002, 0.2841, 0.7002, 0.2841, 0.8998, 0.08461, 0.8998, 0.08461, 0.7002, 0.2841, 0.7002, 0.2841, 0.8998, 0.08461, 0.8998, 0.08461, 0.7002, 0.2841, 0.7002, 0.2841, 0.8998, 0.08461, 0.8998, 0.08461, 0.7002, 0.2841, 0.7002, 0.2841, 0.8998, 0.08461, 0.8998, 0.08461, 0.7002, 0.2841, 0.7002, 0.2841, 0.8998, 0.08461, 0.8998, 0.08461, 0.7002, 0.2841, 0.7002, 0.2841, 0.8998, 0.08461, 0.8998, 0.08461, 0.7002, 0.2841, 0.7002, 0.2841, 0.8998, 0.08461, 0.8998, 0.08461, 0.7002, 0.2841, 0.7002, 0.2841, 0.8998, 0.08461, 0.8998, 0.08461, 0.7002, 0.2841, 0.7002, 0.2841, 0.8998, 0.08461, 0.8998, 0.08461, 0.7002, 0.2841, 0.7002, 0.2841, 0.8998, 0.08461, 0.8998, 0.08461, 0.7002, 0.2841, 0.7002, 0.2841, 0.8998, 0.08461, 0.8998, 0.08461, 0.7002, 0.2841, 0.7002, 0.2841, 0.8998, 0.08461, 0.8998, 0.08461, 0.7002, 0.2841, 0.7002, 0.2841, 0.8998, 0.08461, 0.8998, 0.08461, 0.7002, 0.2841, 0.7002, 0.2841, 0.8998, 0.08461, 0.8998, 0.1844, 0.8998, 0.2793, 0.8308, 0.243, 0.7193, 0.1257, 0.7193, 0.08949, 0.8308, 0.08461, 0.7002, 0.2841, 0.7002, 0.2841, 0.8998, 0.08461, 0.8998, 0.08461, 0.7002, 0.2841, 0.7002, 0.2841, 0.8998, 0.08461, 0.8998, 0.1844, 0.8998, 0.2793, 0.8308, 0.243, 0.7193, 0.1257, 0.7193, 0.08949, 0.8308, 0.08461, 0.7002, 0.2841, 0.7002, 0.2841, 0.8998, 0.08461, 0.8998, 0.08461, 0.7002, 0.2841, 0.7002, 0.2841, 0.8998, 0.08461, 0.8998, 0.08461, 0.7002, 0.2841, 0.7002, 0.2841, 0.8998, 0.08461, 0.8998, 0.08461, 0.7002, 0.2841, 0.7002, 0.2841, 0.8998, 0.08461, 0.8998, 0.08461, 0.7002, 0.2841, 0.7002, 0.2841, 0.8998, 0.08461, 0.8998, 0.08461, 0.7002, 0.2841, 0.7002, 0.2841, 0.8998, 0.08461, 0.8998, 0.08461, 0.7002, 0.2841, 0.7002, 0.2841, 0.8998, 0.08461, 0.8998, 0.08461, 0.7002, 0.2841, 0.7002, 0.2841, 0.8998, 0.08461, 0.8998, 0.1844, 0.8998, 0.2793, 0.8308, 0.243, 0.7193, 0.1257, 0.7193, 0.08949, 0.8308, 0.08461, 0.7002, 0.2841, 0.7002, 0.2841, 0.8998, 0.08461, 0.8998, 0.08461, 0.7002, 0.2841, 0.7002, 0.2841, 0.8998, 0.08461, 0.8998, 0.1844, 0.8998, 0.2793, 0.8308, 0.243, 0.7193, 0.1257, 0.7193, 0.08949, 0.8308, 0.08461, 0.7002, 0.2841, 0.7002, 0.2841, 0.8998, 0.08461, 0.8998, 0.08461, 0.7002, 0.2841, 0.7002, 0.2841, 0.8998, 0.08461, 0.8998, 0.08461, 0.7002, 0.2841, 0.7002, 0.2841, 0.8998, 0.08461, 0.8998, 0.08461, 0.7002, 0.2841, 0.7002, 0.2841, 0.8998, 0.08461, 0.8998, 0.08461, 0.7002, 0.2841, 0.7002, 0.2841, 0.8998, 0.08461, 0.8998, 0.08461, 0.7002, 0.2841, 0.7002, 0.2841, 0.8998, 0.08461, 0.8998, 0.08461, 0.7002, 0.2841, 0.7002, 0.2841, 0.8998, 0.08461, 0.8998, 0.08461, 0.7002, 0.2841, 0.7002, 0.2841, 0.8998, 0.08461, 0.8998, 0.1844, 0.8998, 0.2793, 0.8308, 0.243, 0.7193, 0.1257, 0.7193, 0.08949, 0.8308, 0.08461, 0.7002, 0.2841, 0.7002, 0.2841, 0.8998, 0.08461, 0.8998, 0.08461, 0.7002, 0.2841, 0.7002, 0.2841, 0.8998, 0.08461, 0.8998, 0.1844, 0.8998, 0.2793, 0.8308, 0.243, 0.7193, 0.1257, 0.7193, 0.08949, 0.8308, 0.08461, 0.7002, 0.2841, 0.7002, 0.2841, 0.8998, 0.08461, 0.8998, 0.08461, 0.7002, 0.2841, 0.7002, 0.2841, 0.8998, 0.08461, 0.8998, 0.08461, 0.7002, 0.2841, 0.7002, 0.2841, 0.8998, 0.08461, 0.8998, 0.08461, 0.7002, 0.2841, 0.7002, 0.2841, 0.8998, 0.08461, 0.8998, 0.08461, 0.7002, 0.2841, 0.7002, 0.2841, 0.8998, 0.08461, 0.8998, 0.08461, 0.7002, 0.2841, 0.7002, 0.2841, 0.8998, 0.08461, 0.8998, 0.08461, 0.7002, 0.2841, 0.7002, 0.2841, 0.8998, 0.08461, 0.8998, 0.08461, 0.7002, 0.2841, 0.7002, 0.2841, 0.8998, 0.08461, 0.8998, 0.1844, 0.8998, 0.2793, 0.8308, 0.243, 0.7193, 0.1257, 0.7193, 0.08949, 0.8308, 0.08461, 0.7002, 0.2841, 0.7002, 0.2841, 0.8998, 0.08461, 0.8998, 0.08461, 0.7002, 0.2841, 0.7002, 0.2841, 0.8998, 0.08461, 0.8998, 0.1844, 0.8998, 0.2793, 0.8308, 0.243, 0.7193, 0.1257, 0.7193, 0.08949, 0.8308, 0.08461, 0.7002, 0.2841, 0.7002, 0.2841, 0.8998, 0.08461, 0.8998, 0.08461, 0.7002, 0.2841, 0.7002, 0.2841, 0.8998, 0.08461, 0.8998, 0.08461, 0.7002, 0.2841, 0.7002, 0.2841, 0.8998, 0.08461, 0.8998, 0.08461, 0.7002, 0.2841, 0.7002, 0.2841, 0.8998, 0.08461, 0.8998, 0.08461, 0.7002, 0.2841, 0.7002, 0.2841, 0.8998, 0.08461, 0.8998, 0.08461, 0.7002, 0.2841, 0.7002, 0.2841, 0.8998, 0.08461, 0.8998, 0.08461, 0.7002, 0.2841, 0.7002, 0.2841, 0.8998, 0.08461, 0.8998, 0.08461, 0.7002, 0.2841, 0.7002, 0.2841, 0.8998, 0.08461, 0.8998, 0.1844, 0.8998, 0.2793, 0.8308, 0.243, 0.7193, 0.1257, 0.7193, 0.08949, 0.8308, 0.08461, 0.7002, 0.2841, 0.7002, 0.2841, 0.8998, 0.08461, 0.8998, 0.08461, 0.7002, 0.2841, 0.7002, 0.2841, 0.8998, 0.08461, 0.8998, 0.1844, 0.8998, 0.2793, 0.8308, 0.243, 0.7193, 0.1257, 0.7193, 0.08949, 0.8308, 0.08461, 0.7002, 0.2841, 0.7002, 0.2841, 0.8998, 0.08461, 0.8998, 0.08461, 0.7002, 0.2841, 0.7002, 0.2841, 0.8998, 0.08461, 0.8998, 0.08461, 0.7002, 0.2841, 0.7002, 0.2841, 0.8998, 0.08461, 0.8998, 0.08461, 0.7002, 0.2841, 0.7002, 0.2841, 0.8998, 0.08461, 0.8998, 0.08461, 0.7002, 0.2841, 0.7002, 0.2841, 0.8998, 0.08461, 0.8998, 0.08461, 0.7002, 0.2841, 0.7002, 0.2841, 0.8998, 0.08461, 0.8998, 0.08461, 0.7002, 0.2841, 0.7002, 0.2841, 0.8998, 0.08461, 0.8998, 0.08461, 0.7002, 0.2841, 0.7002, 0.2841, 0.8998, 0.08461, 0.8998, 0.1844, 0.8998, 0.2793, 0.8308, 0.243, 0.7193, 0.1257, 0.7193, 0.08949, 0.8308, 0.08461, 0.7002, 0.2841, 0.7002, 0.2841, 0.8998, 0.08461, 0.8998, 0.08461, 0.7002, 0.2841, 0.7002, 0.2841, 0.8998, 0.08461, 0.8998, 0.1844, 0.8998, 0.2793, 0.8308, 0.243, 0.7193, 0.1257, 0.7193, 0.08949, 0.8308, 0.08461, 0.7002, 0.2841, 0.7002, 0.2841, 0.8998, 0.08461, 0.8998, 0.08461, 0.7002, 0.2841, 0.7002, 0.2841, 0.8998, 0.08461, 0.8998, 0.08461, 0.7002, 0.2841, 0.7002, 0.2841, 0.8998, 0.08461, 0.8998, 0.08461, 0.7002, 0.2841, 0.7002, 0.2841, 0.8998, 0.08461, 0.8998, 0.08461, 0.7002, 0.2841, 0.7002, 0.2841, 0.8998, 0.08461, 0.8998, 0.08461, 0.7002, 0.2841, 0.7002, 0.2841, 0.8998, 0.08461, 0.8998, 0.08461, 0.7002, 0.2841, 0.7002, 0.2841, 0.8998, 0.08461, 0.8998, 0.08461, 0.7002, 0.2841, 0.7002, 0.2841, 0.8998, 0.08461, 0.8998, 0.1844, 0.8998, 0.2793, 0.8308, 0.243, 0.7193, 0.1257, 0.7193, 0.08949, 0.8308, 0.08461, 0.7002, 0.2841, 0.7002, 0.2841, 0.8998, 0.08461, 0.8998, 0.08461, 0.7002, 0.2841, 0.7002, 0.2841, 0.8998, 0.08461, 0.8998, 0.1844, 0.8998, 0.2793, 0.8308, 0.243, 0.7193, 0.1257, 0.7193, 0.08949, 0.8308, 0.08461, 0.7002, 0.2841, 0.7002, 0.2841, 0.8998, 0.08461, 0.8998, 0.08461, 0.7002, 0.2841, 0.7002, 0.2841, 0.8998, 0.08461, 0.8998, 0.08461, 0.7002, 0.2841, 0.7002, 0.2841, 0.8998, 0.08461, 0.8998, 0.08461, 0.7002, 0.2841, 0.7002, 0.2841, 0.8998, 0.08461, 0.8998, 0.08461, 0.7002, 0.2841, 0.7002, 0.2841, 0.8998, 0.08461, 0.8998, 0.08461, 0.7002, 0.2841, 0.7002, 0.2841, 0.8998, 0.08461, 0.8998, 0.08461, 0.7002, 0.2841, 0.7002, 0.2841, 0.8998, 0.08461, 0.8998, 0.08461, 0.7002, 0.2841, 0.7002, 0.2841, 0.8998, 0.08461, 0.8998, 0.1844, 0.8998, 0.2793, 0.8308, 0.243, 0.7193, 0.1257, 0.7193, 0.08949, 0.8308, 0.08461, 0.7002, 0.2841, 0.7002, 0.2841, 0.8998, 0.08461, 0.8998, 0.08461, 0.7002, 0.2841, 0.7002, 0.2841, 0.8998, 0.08461, 0.8998, 0.1844, 0.8998, 0.2793, 0.8308, 0.243, 0.7193, 0.1257, 0.7193, 0.08949, 0.8308, 0.08461, 0.7002, 0.2841, 0.7002, 0.2841, 0.8998, 0.08461, 0.8998, 0.08461, 0.7002, 0.2841, 0.7002, 0.2841, 0.8998, 0.08461, 0.8998, 0.08461, 0.7002, 0.2841, 0.7002, 0.2841, 0.8998, 0.08461, 0.8998, 0.08461, 0.7002, 0.2841, 0.7002, 0.2841, 0.8998, 0.08461, 0.8998, 0.08461, 0.7002, 0.2841, 0.7002, 0.2841, 0.8998, 0.08461, 0.8998, 0.878, 0.293, 0.8607, 0.293, 0.8607, 0.261, 0.878, 0.261, 0.7968, 0.1475, 0.8141, 0.1475, 0.8141, 0.2057, 0.7968, 0.2057, 0.8344, 0.2057, 0.8171, 0.2057, 0.8171, 0.1475, 0.8344, 0.1475, 0.872, 0.1646, 0.8547, 0.1646, 0.8547, 0.1064, 0.872, 0.1064, 0.8577, 0.2739, 0.8404, 0.2739, 0.8404, 0.2157, 0.8577, 0.2157, 0.7968, 0.1064, 0.8141, 0.1064, 0.8141, 0.1475, 0.7968, 0.1475, 0.7968, 0.2057, 0.8141, 0.2057, 0.8141, 0.2469, 0.7968, 0.2469, 0.8344, 0.1475, 0.8171, 0.1475, 0.8171, 0.1064, 0.8344, 0.1064, 0.7938, 0.1484, 0.7776, 0.1531, 0.7303, 0.1199, 0.737, 0.1085, 0.6567, 0.1085, 0.6635, 0.1199, 0.6162, 0.1531, 0.6, 0.1484, 0.6, 0.2048, 0.6162, 0.2001, 0.6635, 0.2334, 0.6567, 0.2448, 0.6, 0.1484, 0.6162, 0.1531, 0.6162, 0.2001, 0.6, 0.2048, 0.7938, 0.2048, 0.7776, 0.2001, 0.7776, 0.1531, 0.7938, 0.1484, 0.737, 0.1085, 0.7303, 0.1199, 0.6635, 0.1199, 0.6567, 0.1085, 0.737, 0.2448, 0.7303, 0.2334, 0.7776, 0.2001, 0.7938, 0.2048, 0.6567, 0.3853, 0.6, 0.3454, 0.6162, 0.3406, 0.6635, 0.3739, 0.8547, 0.2157, 0.8374, 0.2157, 0.8374, 0.1837, 0.8547, 0.1837, 0.737, 0.3853, 0.6567, 0.3853, 0.6635, 0.3739, 0.7303, 0.3739, 0.8547, 0.1837, 0.8374, 0.1837, 0.8374, 0.1384, 0.8547, 0.1384, 0.7938, 0.3454, 0.737, 0.3853, 0.7303, 0.3739, 0.7776, 0.3406, 0.8547, 0.1384, 0.8374, 0.1384, 0.8374, 0.1064, 0.8547, 0.1064, 0.7938, 0.2889, 0.7938, 0.3454, 0.7776, 0.3406, 0.7776, 0.2936, 0.6567, 0.2448, 0.6635, 0.2334, 0.7303, 0.2334, 0.737, 0.2448, 0.737, 0.249, 0.7938, 0.2889, 0.7776, 0.2936, 0.7303, 0.2604, 0.6567, 0.249, 0.737, 0.249, 0.7303, 0.2604, 0.6635, 0.2604, 0.878, 0.261, 0.8607, 0.261, 0.8607, 0.2157, 0.878, 0.2157, 0.8141, 0.2922, 0.7968, 0.2922, 0.7968, 0.2469, 0.8141, 0.2469, 0.6, 0.2889, 0.6567, 0.249, 0.6635, 0.2604, 0.6162, 0.2936, 0.8314, 0.283, 0.8141, 0.283, 0.8141, 0.251, 0.8314, 0.251, 0.6, 0.3454, 0.6, 0.2889, 0.6162, 0.2936, 0.6162, 0.3406, 0.8314, 0.251, 0.8141, 0.251, 0.8141, 0.2057, 0.8314, 0.2057, 0.6567, 0.249, 0.6555, 0.2469, 0.7383, 0.2469, 0.737, 0.249, 0.8607, 0.273, 0.8577, 0.2739, 0.8577, 0.2157, 0.8607, 0.2166, 0.6, 0.3454, 0.597, 0.3462, 0.597, 0.288, 0.6, 0.2889, 0.8374, 0.2048, 0.8344, 0.2057, 0.8344, 0.1475, 0.8374, 0.1484, 0.737, 0.3853, 0.7383, 0.3874, 0.6555, 0.3874, 0.6567, 0.3853, 0.7938, 0.3454, 0.7968, 0.3462, 0.7383, 0.3874, 0.737, 0.3853, 0.7938, 0.2889, 0.7968, 0.288, 0.7968, 0.3462, 0.7938, 0.3454, 0.737, 0.249, 0.7383, 0.2469, 0.7968, 0.288, 0.7938, 0.2889, 0.6647, 0.2625, 0.6635, 0.2604, 0.7303, 0.2604, 0.7291, 0.2625, 0.6192, 0.2945, 0.6162, 0.2936, 0.6635, 0.2604, 0.6647, 0.2625, 0.6192, 0.3398, 0.6162, 0.3406, 0.6162, 0.2936, 0.6192, 0.2945, 0.6647, 0.3718, 0.6635, 0.3739, 0.6162, 0.3406, 0.6192, 0.3398, 0.7291, 0.3718, 0.7303, 0.3739, 0.6635, 0.3739, 0.6647, 0.3718, 0.7746, 0.3398, 0.7776, 0.3406, 0.7303, 0.3739, 0.7291, 0.3718, 0.7746, 0.2945, 0.7776, 0.2936, 0.7776, 0.3406, 0.7746, 0.3398, 0.7291, 0.2625, 0.7303, 0.2604, 0.7776, 0.2936, 0.7746, 0.2945, 0.6555, 0.2469, 0.6567, 0.2448, 0.737, 0.2448, 0.7383, 0.2469, 0.8404, 0.2739, 0.8374, 0.273, 0.8374, 0.2166, 0.8404, 0.2157, 0.597, 0.1475, 0.6, 0.1484, 0.6, 0.2048, 0.597, 0.2057, 0.8171, 0.2057, 0.8141, 0.2048, 0.8141, 0.1484, 0.8171, 0.1475, 0.7383, 0.1064, 0.737, 0.1085, 0.6567, 0.1085, 0.6555, 0.1064, 0.7968, 0.1475, 0.7938, 0.1484, 0.737, 0.1085, 0.7383, 0.1064, 0.7968, 0.2057, 0.7938, 0.2048, 0.7938, 0.1484, 0.7968, 0.1475, 0.7383, 0.2469, 0.737, 0.2448, 0.7938, 0.2048, 0.7968, 0.2057, 0.6635, 0.2334, 0.6647, 0.2313, 0.7291, 0.2313, 0.7303, 0.2334, 0.6162, 0.2001, 0.6192, 0.1993, 0.6647, 0.2313, 0.6635, 0.2334, 0.6162, 0.1531, 0.6192, 0.154, 0.6192, 0.1993, 0.6162, 0.2001, 0.6635, 0.1199, 0.6647, 0.122, 0.6192, 0.154, 0.6162, 0.1531, 0.7303, 0.1199, 0.7291, 0.122, 0.6647, 0.122, 0.6635, 0.1199, 0.7776, 0.1531, 0.7746, 0.154, 0.7291, 0.122, 0.7303, 0.1199, 0.7776, 0.2001, 0.7746, 0.1993, 0.7746, 0.154, 0.7776, 0.1531, 0.7303, 0.2334, 0.7291, 0.2313, 0.7746, 0.1993, 0.7776, 0.2001, 0.872, 0.2057, 0.8547, 0.2057, 0.8547, 0.1646, 0.872, 0.1646])
_ca = me_cylinder.color_attributes.new('Col', 'BYTE_COLOR', 'CORNER')
_ca.data.foreach_set('color', [0.2159, 0.05613, 0.0006071, 1.0, 0.2159, 0.05613, 0.0006071, 1.0, 0.2159, 0.05613, 0.0006071, 1.0, 0.2159, 0.05613, 0.0006071, 1.0, 0.2159, 0.05613, 0.0006071, 1.0, 0.2159, 0.05613, 0.0006071, 1.0, 0.2159, 0.05613, 0.0006071, 1.0, 0.2159, 0.05613, 0.0006071, 1.0, 0.2159, 0.05613, 0.0006071, 1.0, 0.2159, 0.05613, 0.0006071, 1.0, 0.2159, 0.05613, 0.0006071, 1.0, 0.2159, 0.05613, 0.0006071, 1.0, 0.2159, 0.05613, 0.0006071, 1.0, 0.2159, 0.05613, 0.0006071, 1.0, 0.2159, 0.05613, 0.0006071, 1.0, 0.2159, 0.05613, 0.0006071, 1.0, 0.2159, 0.05613, 0.0006071, 1.0, 0.2159, 0.05613, 0.0006071, 1.0, 0.2159, 0.05613, 0.0006071, 1.0, 0.2159, 0.05613, 0.0006071, 1.0, 0.2159, 0.05613, 0.0006071, 1.0, 0.2159, 0.05613, 0.0006071, 1.0, 0.2159, 0.05613, 0.0006071, 1.0, 0.2159, 0.05613, 0.0006071, 1.0, 0.2159, 0.05613, 0.0006071, 1.0, 1.0, 1.0, 1.0, 1.0, 1.0, 1.0, 1.0, 1.0, 1.0, 1.0, 1.0, 1.0, 1.0, 1.0, 1.0, 1.0, 1.0, 1.0, 1.0, 1.0, 0.2159, 0.05613, 0.0006071, 1.0, 0.2159, 0.05613, 0.0006071, 1.0, 0.2159, 0.05613, 0.0006071, 1.0, 0.2159, 0.05613, 0.0006071, 1.0, 0.2159, 0.05613, 0.0006071, 1.0, 0.2159, 0.05613, 0.0006071, 1.0, 0.2159, 0.05613, 0.0006071, 1.0, 0.2159, 0.05613, 0.0006071, 1.0, 0.2159, 0.05613, 0.0006071, 1.0, 0.2159, 0.05613, 0.0006071, 1.0, 0.2159, 0.05613, 0.0006071, 1.0, 0.2159, 0.05613, 0.0006071, 1.0, 0.2159, 0.05613, 0.0006071, 1.0, 0.2159, 0.05613, 0.0006071, 1.0, 0.2159, 0.05613, 0.0006071, 1.0, 0.2159, 0.05613, 0.0006071, 1.0, 0.2159, 0.05613, 0.0006071, 1.0, 0.2159, 0.05613, 0.0006071, 1.0, 0.2159, 0.05613, 0.0006071, 1.0, 0.2159, 0.05613, 0.0006071, 1.0, 0.2159, 0.05613, 0.0006071, 1.0, 0.2159, 0.05613, 0.0006071, 1.0, 0.2159, 0.05613, 0.0006071, 1.0, 0.2159, 0.05613, 0.0006071, 1.0, 0.2159, 0.05613, 0.0006071, 1.0, 0.2159, 0.05613, 0.0006071, 1.0, 0.2159, 0.05613, 0.0006071, 1.0, 0.2159, 0.05613, 0.0006071, 1.0, 0.2159, 0.05613, 0.0006071, 1.0, 0.2159, 0.05613, 0.0006071, 1.0, 0.2159, 0.05613, 0.0006071, 1.0, 0.2159, 0.05613, 0.0006071, 1.0, 0.2159, 0.05613, 0.0006071, 1.0, 0.2159, 0.05613, 0.0006071, 1.0, 0.2159, 0.05613, 0.0006071, 1.0, 0.2159, 0.05613, 0.0006071, 1.0, 0.2159, 0.05613, 0.0006071, 1.0, 0.2159, 0.05613, 0.0006071, 1.0, 0.2159, 0.05613, 0.0006071, 1.0, 0.2159, 0.05613, 0.0006071, 1.0, 0.2159, 0.05613, 0.0006071, 1.0, 0.2159, 0.05613, 0.0006071, 1.0, 0.2159, 0.05613, 0.0006071, 1.0, 0.2159, 0.05613, 0.0006071, 1.0, 0.2159, 0.05613, 0.0006071, 1.0, 0.2159, 0.05613, 0.0006071, 1.0, 0.2159, 0.05613, 0.0006071, 1.0, 0.2159, 0.05613, 0.0006071, 1.0, 0.2159, 0.05613, 0.0006071, 1.0, 0.2159, 0.05613, 0.0006071, 1.0, 0.2159, 0.05613, 0.0006071, 1.0, 0.2159, 0.05613, 0.0006071, 1.0, 0.2159, 0.05613, 0.0006071, 1.0, 0.2159, 0.05613, 0.0006071, 1.0, 0.2159, 0.05613, 0.0006071, 1.0, 0.2159, 0.05613, 0.0006071, 1.0, 0.2159, 0.05613, 0.0006071, 1.0, 0.2159, 0.05613, 0.0006071, 1.0, 0.2159, 0.05613, 0.0006071, 1.0, 0.2159, 0.05613, 0.0006071, 1.0, 0.2159, 0.05613, 0.0006071, 1.0, 0.2159, 0.05613, 0.0006071, 1.0, 0.2159, 0.05613, 0.0006071, 1.0, 0.2159, 0.05613, 0.0006071, 1.0, 0.2159, 0.05613, 0.0006071, 1.0, 0.2159, 0.05613, 0.0006071, 1.0, 0.2159, 0.05613, 0.0006071, 1.0, 0.2159, 0.05613, 0.0006071, 1.0, 0.2159, 0.05613, 0.0006071, 1.0, 0.2159, 0.05613, 0.0006071, 1.0, 0.2159, 0.05613, 0.0006071, 1.0, 0.2159, 0.05613, 0.0006071, 1.0, 0.2159, 0.05613, 0.0006071, 1.0, 0.2159, 0.05613, 0.0006071, 1.0, 0.2159, 0.05613, 0.0006071, 1.0, 0.2159, 0.05613, 0.0006071, 1.0, 0.2159, 0.05613, 0.0006071, 1.0, 0.2159, 0.05613, 0.0006071, 1.0, 0.2159, 0.05613, 0.0006071, 1.0, 0.2159, 0.05613, 0.0006071, 1.0, 0.2159, 0.05613, 0.0006071, 1.0, 0.2159, 0.05613, 0.0006071, 1.0, 0.2159, 0.05613, 0.0006071, 1.0, 0.2159, 0.05613, 0.0006071, 1.0, 0.2159, 0.05613, 0.0006071, 1.0, 1.0, 1.0, 1.0, 1.0, 1.0, 1.0, 1.0, 1.0, 1.0, 1.0, 1.0, 1.0, 1.0, 1.0, 1.0, 1.0, 1.0, 1.0, 1.0, 1.0, 0.2159, 0.05613, 0.0006071, 1.0, 0.2159, 0.05613, 0.0006071, 1.0, 0.2159, 0.05613, 0.0006071, 1.0, 0.2159, 0.05613, 0.0006071, 1.0, 0.2159, 0.05613, 0.0006071, 1.0, 0.2159, 0.05613, 0.0006071, 1.0, 0.2159, 0.05613, 0.0006071, 1.0, 0.2159, 0.05613, 0.0006071, 1.0, 0.2159, 0.05613, 0.0006071, 1.0, 0.2159, 0.05613, 0.0006071, 1.0, 0.2159, 0.05613, 0.0006071, 1.0, 0.2159, 0.05613, 0.0006071, 1.0, 0.2159, 0.05613, 0.0006071, 1.0, 0.2159, 0.05613, 0.0006071, 1.0, 0.2159, 0.05613, 0.0006071, 1.0, 0.2159, 0.05613, 0.0006071, 1.0, 0.2159, 0.05613, 0.0006071, 1.0, 0.2159, 0.05613, 0.0006071, 1.0, 0.2159, 0.05613, 0.0006071, 1.0, 0.2159, 0.05613, 0.0006071, 1.0, 0.2159, 0.05613, 0.0006071, 1.0, 0.2159, 0.05613, 0.0006071, 1.0, 0.2159, 0.05613, 0.0006071, 1.0, 0.2159, 0.05613, 0.0006071, 1.0, 0.2159, 0.05613, 0.0006071, 1.0, 0.2159, 0.05613, 0.0006071, 1.0, 0.2159, 0.05613, 0.0006071, 1.0, 0.2159, 0.05613, 0.0006071, 1.0, 0.2159, 0.05613, 0.0006071, 1.0, 0.2159, 0.05613, 0.0006071, 1.0, 0.2159, 0.05613, 0.0006071, 1.0, 0.2159, 0.05613, 0.0006071, 1.0, 0.2159, 0.05613, 0.0006071, 1.0, 0.2159, 0.05613, 0.0006071, 1.0, 0.2159, 0.05613, 0.0006071, 1.0, 0.2159, 0.05613, 0.0006071, 1.0, 0.2159, 0.05613, 0.0006071, 1.0, 0.2159, 0.05613, 0.0006071, 1.0, 0.2159, 0.05613, 0.0006071, 1.0, 0.2159, 0.05613, 0.0006071, 1.0, 0.2159, 0.05613, 0.0006071, 1.0, 0.2159, 0.05613, 0.0006071, 1.0, 0.2159, 0.05613, 0.0006071, 1.0, 0.2159, 0.05613, 0.0006071, 1.0, 0.2159, 0.05613, 0.0006071, 1.0, 0.2159, 0.05613, 0.0006071, 1.0, 0.2159, 0.05613, 0.0006071, 1.0, 0.2159, 0.05613, 0.0006071, 1.0, 0.2159, 0.05613, 0.0006071, 1.0, 0.2159, 0.05613, 0.0006071, 1.0, 0.2159, 0.05613, 0.0006071, 1.0, 0.2159, 0.05613, 0.0006071, 1.0, 0.2159, 0.05613, 0.0006071, 1.0, 0.2159, 0.05613, 0.0006071, 1.0, 0.2159, 0.05613, 0.0006071, 1.0, 0.2159, 0.05613, 0.0006071, 1.0, 0.2159, 0.05613, 0.0006071, 1.0, 0.2159, 0.05613, 0.0006071, 1.0, 0.2159, 0.05613, 0.0006071, 1.0, 0.2159, 0.05613, 0.0006071, 1.0, 0.2159, 0.05613, 0.0006071, 1.0, 0.2159, 0.05613, 0.0006071, 1.0, 0.2159, 0.05613, 0.0006071, 1.0, 0.2159, 0.05613, 0.0006071, 1.0, 0.2159, 0.05613, 0.0006071, 1.0, 0.2159, 0.05613, 0.0006071, 1.0, 0.2159, 0.05613, 0.0006071, 1.0, 0.2159, 0.05613, 0.0006071, 1.0, 0.2159, 0.05613, 0.0006071, 1.0, 0.2159, 0.05613, 0.0006071, 1.0, 0.2159, 0.05613, 0.0006071, 1.0, 0.2159, 0.05613, 0.0006071, 1.0, 0.2159, 0.05613, 0.0006071, 1.0, 0.2159, 0.05613, 0.0006071, 1.0, 0.2159, 0.05613, 0.0006071, 1.0, 0.2159, 0.05613, 0.0006071, 1.0, 0.2159, 0.05613, 0.0006071, 1.0, 0.2159, 0.05613, 0.0006071, 1.0, 0.2159, 0.05613, 0.0006071, 1.0, 0.2159, 0.05613, 0.0006071, 1.0, 0.2159, 0.05613, 0.0006071, 1.0, 0.2159, 0.05613, 0.0006071, 1.0, 0.2159, 0.05613, 0.0006071, 1.0, 0.2159, 0.05613, 0.0006071, 1.0, 0.2159, 0.05613, 0.0006071, 1.0, 1.0, 1.0, 1.0, 1.0, 1.0, 1.0, 1.0, 1.0, 1.0, 1.0, 1.0, 1.0, 1.0, 1.0, 1.0, 1.0, 1.0, 1.0, 1.0, 1.0, 0.2159, 0.05613, 0.0006071, 1.0, 0.2159, 0.05613, 0.0006071, 1.0, 0.2159, 0.05613, 0.0006071, 1.0, 0.2159, 0.05613, 0.0006071, 1.0, 0.2159, 0.05613, 0.0006071, 1.0, 0.2159, 0.05613, 0.0006071, 1.0, 0.2159, 0.05613, 0.0006071, 1.0, 0.2159, 0.05613, 0.0006071, 1.0, 0.2159, 0.05613, 0.0006071, 1.0, 0.2159, 0.05613, 0.0006071, 1.0, 0.2159, 0.05613, 0.0006071, 1.0, 0.2159, 0.05613, 0.0006071, 1.0, 0.2159, 0.05613, 0.0006071, 1.0, 0.2159, 0.05613, 0.0006071, 1.0, 0.2159, 0.05613, 0.0006071, 1.0, 0.2159, 0.05613, 0.0006071, 1.0, 0.2159, 0.05613, 0.0006071, 1.0, 0.2159, 0.05613, 0.0006071, 1.0, 0.2159, 0.05613, 0.0006071, 1.0, 0.2159, 0.05613, 0.0006071, 1.0, 0.2159, 0.05613, 0.0006071, 1.0, 0.2159, 0.05613, 0.0006071, 1.0, 0.2159, 0.05613, 0.0006071, 1.0, 0.2159, 0.05613, 0.0006071, 1.0, 0.2159, 0.05613, 0.0006071, 1.0, 0.2159, 0.05613, 0.0006071, 1.0, 0.2159, 0.05613, 0.0006071, 1.0, 0.2159, 0.05613, 0.0006071, 1.0, 0.2159, 0.05613, 0.0006071, 1.0, 0.2159, 0.05613, 0.0006071, 1.0, 0.2159, 0.05613, 0.0006071, 1.0, 0.2159, 0.05613, 0.0006071, 1.0, 0.2159, 0.05613, 0.0006071, 1.0, 0.2159, 0.05613, 0.0006071, 1.0, 0.2159, 0.05613, 0.0006071, 1.0, 0.2159, 0.05613, 0.0006071, 1.0, 0.2159, 0.05613, 0.0006071, 1.0, 0.2159, 0.05613, 0.0006071, 1.0, 0.2159, 0.05613, 0.0006071, 1.0, 0.2159, 0.05613, 0.0006071, 1.0, 0.2159, 0.05613, 0.0006071, 1.0, 0.2159, 0.05613, 0.0006071, 1.0, 0.2159, 0.05613, 0.0006071, 1.0, 0.2159, 0.05613, 0.0006071, 1.0, 0.2159, 0.05613, 0.0006071, 1.0, 0.2159, 0.05613, 0.0006071, 1.0, 0.2159, 0.05613, 0.0006071, 1.0, 0.2159, 0.05613, 0.0006071, 1.0, 0.2159, 0.05613, 0.0006071, 1.0, 0.2159, 0.05613, 0.0006071, 1.0, 0.2159, 0.05613, 0.0006071, 1.0, 0.2159, 0.05613, 0.0006071, 1.0, 0.2159, 0.05613, 0.0006071, 1.0, 0.2159, 0.05613, 0.0006071, 1.0, 0.2159, 0.05613, 0.0006071, 1.0, 0.2159, 0.05613, 0.0006071, 1.0, 0.2159, 0.05613, 0.0006071, 1.0, 0.2159, 0.05613, 0.0006071, 1.0, 0.2159, 0.05613, 0.0006071, 1.0, 0.2159, 0.05613, 0.0006071, 1.0, 0.2159, 0.05613, 0.0006071, 1.0, 0.2159, 0.05613, 0.0006071, 1.0, 0.2159, 0.05613, 0.0006071, 1.0, 0.2159, 0.05613, 0.0006071, 1.0, 0.2159, 0.05613, 0.0006071, 1.0, 0.2159, 0.05613, 0.0006071, 1.0, 0.2159, 0.05613, 0.0006071, 1.0, 0.2159, 0.05613, 0.0006071, 1.0, 0.2159, 0.05613, 0.0006071, 1.0, 0.2159, 0.05613, 0.0006071, 1.0, 0.2159, 0.05613, 0.0006071, 1.0, 0.2159, 0.05613, 0.0006071, 1.0, 0.2159, 0.05613, 0.0006071, 1.0, 0.2159, 0.05613, 0.0006071, 1.0, 0.2159, 0.05613, 0.0006071, 1.0, 0.2159, 0.05613, 0.0006071, 1.0, 0.2159, 0.05613, 0.0006071, 1.0, 0.2159, 0.05613, 0.0006071, 1.0, 0.2159, 0.05613, 0.0006071, 1.0, 0.2159, 0.05613, 0.0006071, 1.0, 0.2159, 0.05613, 0.0006071, 1.0, 0.2159, 0.05613, 0.0006071, 1.0, 0.2159, 0.05613, 0.0006071, 1.0, 0.2159, 0.05613, 0.0006071, 1.0, 0.2159, 0.05613, 0.0006071, 1.0, 1.0, 1.0, 1.0, 1.0, 1.0, 1.0, 1.0, 1.0, 1.0, 1.0, 1.0, 1.0, 1.0, 1.0, 1.0, 1.0, 1.0, 1.0, 1.0, 1.0, 0.2159, 0.05613, 0.0006071, 1.0, 0.2159, 0.05613, 0.0006071, 1.0, 0.2159, 0.05613, 0.0006071, 1.0, 0.2159, 0.05613, 0.0006071, 1.0, 0.2159, 0.05613, 0.0006071, 1.0, 0.2159, 0.05613, 0.0006071, 1.0, 0.2159, 0.05613, 0.0006071, 1.0, 0.2159, 0.05613, 0.0006071, 1.0, 0.2159, 0.05613, 0.0006071, 1.0, 0.2159, 0.05613, 0.0006071, 1.0, 0.2159, 0.05613, 0.0006071, 1.0, 0.2159, 0.05613, 0.0006071, 1.0, 0.2159, 0.05613, 0.0006071, 1.0, 0.2159, 0.05613, 0.0006071, 1.0, 0.2159, 0.05613, 0.0006071, 1.0, 0.2159, 0.05613, 0.0006071, 1.0, 0.2159, 0.05613, 0.0006071, 1.0, 0.2159, 0.05613, 0.0006071, 1.0, 0.2159, 0.05613, 0.0006071, 1.0, 0.2159, 0.05613, 0.0006071, 1.0, 0.2159, 0.05613, 0.0006071, 1.0, 0.2159, 0.05613, 0.0006071, 1.0, 0.2159, 0.05613, 0.0006071, 1.0, 0.2159, 0.05613, 0.0006071, 1.0, 0.2159, 0.05613, 0.0006071, 1.0, 0.2159, 0.05613, 0.0006071, 1.0, 0.2159, 0.05613, 0.0006071, 1.0, 0.2159, 0.05613, 0.0006071, 1.0, 0.2159, 0.05613, 0.0006071, 1.0, 0.2159, 0.05613, 0.0006071, 1.0, 0.2159, 0.05613, 0.0006071, 1.0, 0.2159, 0.05613, 0.0006071, 1.0, 0.2159, 0.05613, 0.0006071, 1.0, 0.2159, 0.05613, 0.0006071, 1.0, 0.2159, 0.05613, 0.0006071, 1.0, 0.2159, 0.05613, 0.0006071, 1.0, 0.2159, 0.05613, 0.0006071, 1.0, 0.2159, 0.05613, 0.0006071, 1.0, 0.2159, 0.05613, 0.0006071, 1.0, 0.2159, 0.05613, 0.0006071, 1.0, 0.2159, 0.05613, 0.0006071, 1.0, 0.2159, 0.05613, 0.0006071, 1.0, 0.2159, 0.05613, 0.0006071, 1.0, 0.2159, 0.05613, 0.0006071, 1.0, 0.2159, 0.05613, 0.0006071, 1.0, 0.2159, 0.05613, 0.0006071, 1.0, 0.2159, 0.05613, 0.0006071, 1.0, 0.2159, 0.05613, 0.0006071, 1.0, 0.2159, 0.05613, 0.0006071, 1.0, 0.2159, 0.05613, 0.0006071, 1.0, 0.2159, 0.05613, 0.0006071, 1.0, 0.2159, 0.05613, 0.0006071, 1.0, 0.2159, 0.05613, 0.0006071, 1.0, 0.2159, 0.05613, 0.0006071, 1.0, 0.2159, 0.05613, 0.0006071, 1.0, 0.2159, 0.05613, 0.0006071, 1.0, 0.2159, 0.05613, 0.0006071, 1.0, 0.2159, 0.05613, 0.0006071, 1.0, 0.2159, 0.05613, 0.0006071, 1.0, 0.2159, 0.05613, 0.0006071, 1.0, 0.2159, 0.05613, 0.0006071, 1.0, 0.2159, 0.05613, 0.0006071, 1.0, 0.2159, 0.05613, 0.0006071, 1.0, 0.2159, 0.05613, 0.0006071, 1.0, 0.2159, 0.05613, 0.0006071, 1.0, 0.2159, 0.05613, 0.0006071, 1.0, 0.2159, 0.05613, 0.0006071, 1.0, 0.2159, 0.05613, 0.0006071, 1.0, 0.2159, 0.05613, 0.0006071, 1.0, 0.2159, 0.05613, 0.0006071, 1.0, 0.2159, 0.05613, 0.0006071, 1.0, 0.2159, 0.05613, 0.0006071, 1.0, 0.2159, 0.05613, 0.0006071, 1.0, 0.2159, 0.05613, 0.0006071, 1.0, 0.2159, 0.05613, 0.0006071, 1.0, 0.2159, 0.05613, 0.0006071, 1.0, 0.2159, 0.05613, 0.0006071, 1.0, 0.2159, 0.05613, 0.0006071, 1.0, 0.2159, 0.05613, 0.0006071, 1.0, 0.2159, 0.05613, 0.0006071, 1.0, 0.2159, 0.05613, 0.0006071, 1.0, 0.2159, 0.05613, 0.0006071, 1.0, 0.2159, 0.05613, 0.0006071, 1.0, 0.2159, 0.05613, 0.0006071, 1.0, 0.2159, 0.05613, 0.0006071, 1.0, 1.0, 1.0, 1.0, 1.0, 1.0, 1.0, 1.0, 1.0, 1.0, 1.0, 1.0, 1.0, 1.0, 1.0, 1.0, 1.0, 1.0, 1.0, 1.0, 1.0, 0.2159, 0.05613, 0.0006071, 1.0, 0.2159, 0.05613, 0.0006071, 1.0, 0.2159, 0.05613, 0.0006071, 1.0, 0.2159, 0.05613, 0.0006071, 1.0, 0.2159, 0.05613, 0.0006071, 1.0, 0.2159, 0.05613, 0.0006071, 1.0, 0.2159, 0.05613, 0.0006071, 1.0, 0.2159, 0.05613, 0.0006071, 1.0, 0.2159, 0.05613, 0.0006071, 1.0, 0.2159, 0.05613, 0.0006071, 1.0, 0.2159, 0.05613, 0.0006071, 1.0, 0.2159, 0.05613, 0.0006071, 1.0, 0.2159, 0.05613, 0.0006071, 1.0, 0.2159, 0.05613, 0.0006071, 1.0, 0.2159, 0.05613, 0.0006071, 1.0, 0.2159, 0.05613, 0.0006071, 1.0, 0.2159, 0.05613, 0.0006071, 1.0, 0.2159, 0.05613, 0.0006071, 1.0, 0.2159, 0.05613, 0.0006071, 1.0, 0.2159, 0.05613, 0.0006071, 1.0, 0.2159, 0.05613, 0.0006071, 1.0, 0.2159, 0.05613, 0.0006071, 1.0, 0.2159, 0.05613, 0.0006071, 1.0, 0.2159, 0.05613, 0.0006071, 1.0, 0.2159, 0.05613, 0.0006071, 1.0, 0.2159, 0.05613, 0.0006071, 1.0, 0.2159, 0.05613, 0.0006071, 1.0, 0.2159, 0.05613, 0.0006071, 1.0, 0.2159, 0.05613, 0.0006071, 1.0, 0.2159, 0.05613, 0.0006071, 1.0, 0.2159, 0.05613, 0.0006071, 1.0, 0.2159, 0.05613, 0.0006071, 1.0, 0.2159, 0.05613, 0.0006071, 1.0, 0.2159, 0.05613, 0.0006071, 1.0, 0.2159, 0.05613, 0.0006071, 1.0, 0.2159, 0.05613, 0.0006071, 1.0, 0.2159, 0.05613, 0.0006071, 1.0, 0.2159, 0.05613, 0.0006071, 1.0, 0.2159, 0.05613, 0.0006071, 1.0, 0.2159, 0.05613, 0.0006071, 1.0, 0.2159, 0.05613, 0.0006071, 1.0, 0.2159, 0.05613, 0.0006071, 1.0, 0.2159, 0.05613, 0.0006071, 1.0, 0.2159, 0.05613, 0.0006071, 1.0, 0.2159, 0.05613, 0.0006071, 1.0, 0.2159, 0.05613, 0.0006071, 1.0, 0.2159, 0.05613, 0.0006071, 1.0, 0.2159, 0.05613, 0.0006071, 1.0, 0.2159, 0.05613, 0.0006071, 1.0, 0.2159, 0.05613, 0.0006071, 1.0, 0.2159, 0.05613, 0.0006071, 1.0, 0.2159, 0.05613, 0.0006071, 1.0, 0.2159, 0.05613, 0.0006071, 1.0, 0.2159, 0.05613, 0.0006071, 1.0, 0.2159, 0.05613, 0.0006071, 1.0, 0.2159, 0.05613, 0.0006071, 1.0, 0.2159, 0.05613, 0.0006071, 1.0, 0.2159, 0.05613, 0.0006071, 1.0, 0.2159, 0.05613, 0.0006071, 1.0, 0.2159, 0.05613, 0.0006071, 1.0, 0.2159, 0.05613, 0.0006071, 1.0, 0.2159, 0.05613, 0.0006071, 1.0, 0.2159, 0.05613, 0.0006071, 1.0, 0.2159, 0.05613, 0.0006071, 1.0, 0.2159, 0.05613, 0.0006071, 1.0, 0.2159, 0.05613, 0.0006071, 1.0, 0.2159, 0.05613, 0.0006071, 1.0, 0.2159, 0.05613, 0.0006071, 1.0, 0.2159, 0.05613, 0.0006071, 1.0, 0.2159, 0.05613, 0.0006071, 1.0, 0.2159, 0.05613, 0.0006071, 1.0, 0.2159, 0.05613, 0.0006071, 1.0, 0.2159, 0.05613, 0.0006071, 1.0, 0.2159, 0.05613, 0.0006071, 1.0, 0.2159, 0.05613, 0.0006071, 1.0, 0.2159, 0.05613, 0.0006071, 1.0, 0.2159, 0.05613, 0.0006071, 1.0, 0.2159, 0.05613, 0.0006071, 1.0, 0.2159, 0.05613, 0.0006071, 1.0, 0.2159, 0.05613, 0.0006071, 1.0, 0.2159, 0.05613, 0.0006071, 1.0, 0.2159, 0.05613, 0.0006071, 1.0, 0.2159, 0.05613, 0.0006071, 1.0, 0.2159, 0.05613, 0.0006071, 1.0, 0.2159, 0.05613, 0.0006071, 1.0, 1.0, 1.0, 1.0, 1.0, 1.0, 1.0, 1.0, 1.0, 1.0, 1.0, 1.0, 1.0, 1.0, 1.0, 1.0, 1.0, 1.0, 1.0, 1.0, 1.0, 0.2159, 0.05613, 0.0006071, 1.0, 0.2159, 0.05613, 0.0006071, 1.0, 0.2159, 0.05613, 0.0006071, 1.0, 0.2159, 0.05613, 0.0006071, 1.0, 0.2159, 0.05613, 0.0006071, 1.0, 0.2159, 0.05613, 0.0006071, 1.0, 0.2159, 0.05613, 0.0006071, 1.0, 0.2159, 0.05613, 0.0006071, 1.0, 0.2159, 0.05613, 0.0006071, 1.0, 0.2159, 0.05613, 0.0006071, 1.0, 0.2159, 0.05613, 0.0006071, 1.0, 0.2159, 0.05613, 0.0006071, 1.0, 0.2159, 0.05613, 0.0006071, 1.0, 0.2159, 0.05613, 0.0006071, 1.0, 0.2159, 0.05613, 0.0006071, 1.0, 0.2159, 0.05613, 0.0006071, 1.0, 0.2159, 0.05613, 0.0006071, 1.0, 0.2159, 0.05613, 0.0006071, 1.0, 0.2159, 0.05613, 0.0006071, 1.0, 0.2159, 0.05613, 0.0006071, 1.0, 0.2159, 0.05613, 0.0006071, 1.0, 0.2159, 0.05613, 0.0006071, 1.0, 0.2159, 0.05613, 0.0006071, 1.0, 0.2159, 0.05613, 0.0006071, 1.0, 0.2159, 0.05613, 0.0006071, 1.0, 0.2159, 0.05613, 0.0006071, 1.0, 0.2159, 0.05613, 0.0006071, 1.0, 0.2159, 0.05613, 0.0006071, 1.0, 0.2159, 0.05613, 0.0006071, 1.0, 0.2159, 0.05613, 0.0006071, 1.0, 0.2159, 0.05613, 0.0006071, 1.0, 0.2159, 0.05613, 0.0006071, 1.0, 0.2159, 0.05613, 0.0006071, 1.0, 0.2159, 0.05613, 0.0006071, 1.0, 0.2159, 0.05613, 0.0006071, 1.0, 0.2159, 0.05613, 0.0006071, 1.0, 0.2159, 0.05613, 0.0006071, 1.0, 0.2159, 0.05613, 0.0006071, 1.0, 0.2159, 0.05613, 0.0006071, 1.0, 0.2159, 0.05613, 0.0006071, 1.0, 0.2159, 0.05613, 0.0006071, 1.0, 0.2159, 0.05613, 0.0006071, 1.0, 0.2159, 0.05613, 0.0006071, 1.0, 0.2159, 0.05613, 0.0006071, 1.0, 0.2159, 0.05613, 0.0006071, 1.0, 0.2159, 0.05613, 0.0006071, 1.0, 0.2159, 0.05613, 0.0006071, 1.0, 0.2159, 0.05613, 0.0006071, 1.0, 0.2159, 0.05613, 0.0006071, 1.0, 0.2159, 0.05613, 0.0006071, 1.0, 0.2159, 0.05613, 0.0006071, 1.0, 0.2159, 0.05613, 0.0006071, 1.0, 0.2159, 0.05613, 0.0006071, 1.0, 0.2159, 0.05613, 0.0006071, 1.0, 0.2159, 0.05613, 0.0006071, 1.0, 0.2159, 0.05613, 0.0006071, 1.0, 0.2159, 0.05613, 0.0006071, 1.0, 0.2159, 0.05613, 0.0006071, 1.0, 0.2159, 0.05613, 0.0006071, 1.0, 0.2159, 0.05613, 0.0006071, 1.0, 0.2159, 0.05613, 0.0006071, 1.0, 0.2159, 0.05613, 0.0006071, 1.0, 0.2159, 0.05613, 0.0006071, 1.0, 0.2159, 0.05613, 0.0006071, 1.0, 0.2159, 0.05613, 0.0006071, 1.0, 0.2159, 0.05613, 0.0006071, 1.0, 0.2159, 0.05613, 0.0006071, 1.0, 0.2159, 0.05613, 0.0006071, 1.0, 0.2159, 0.05613, 0.0006071, 1.0, 0.2159, 0.05613, 0.0006071, 1.0, 0.2159, 0.05613, 0.0006071, 1.0, 0.2159, 0.05613, 0.0006071, 1.0, 0.2159, 0.05613, 0.0006071, 1.0, 0.2159, 0.05613, 0.0006071, 1.0, 0.2159, 0.05613, 0.0006071, 1.0, 0.2159, 0.05613, 0.0006071, 1.0, 0.2159, 0.05613, 0.0006071, 1.0, 0.2159, 0.05613, 0.0006071, 1.0, 0.2159, 0.05613, 0.0006071, 1.0, 0.2159, 0.05613, 0.0006071, 1.0, 0.2159, 0.05613, 0.0006071, 1.0, 0.2159, 0.05613, 0.0006071, 1.0, 0.2159, 0.05613, 0.0006071, 1.0, 0.2159, 0.05613, 0.0006071, 1.0, 0.2159, 0.05613, 0.0006071, 1.0, 1.0, 1.0, 1.0, 1.0, 1.0, 1.0, 1.0, 1.0, 1.0, 1.0, 1.0, 1.0, 1.0, 1.0, 1.0, 1.0, 1.0, 1.0, 1.0, 1.0, 0.2159, 0.05613, 0.0006071, 1.0, 0.2159, 0.05613, 0.0006071, 1.0, 0.2159, 0.05613, 0.0006071, 1.0, 0.2159, 0.05613, 0.0006071, 1.0, 0.2159, 0.05613, 0.0006071, 1.0, 0.2159, 0.05613, 0.0006071, 1.0, 0.2159, 0.05613, 0.0006071, 1.0, 0.2159, 0.05613, 0.0006071, 1.0, 0.2159, 0.05613, 0.0006071, 1.0, 0.2159, 0.05613, 0.0006071, 1.0, 0.2159, 0.05613, 0.0006071, 1.0, 0.2159, 0.05613, 0.0006071, 1.0, 0.2159, 0.05613, 0.0006071, 1.0, 0.2159, 0.05613, 0.0006071, 1.0, 0.2159, 0.05613, 0.0006071, 1.0, 0.2159, 0.05613, 0.0006071, 1.0, 0.2159, 0.05613, 0.0006071, 1.0, 0.2159, 0.05613, 0.0006071, 1.0, 0.2159, 0.05613, 0.0006071, 1.0, 0.2159, 0.05613, 0.0006071, 1.0, 0.2159, 0.05613, 0.0006071, 1.0, 0.2159, 0.05613, 0.0006071, 1.0, 0.2159, 0.05613, 0.0006071, 1.0, 0.2159, 0.05613, 0.0006071, 1.0, 0.2159, 0.05613, 0.0006071, 1.0, 0.2159, 0.05613, 0.0006071, 1.0, 0.2159, 0.05613, 0.0006071, 1.0, 0.2159, 0.05613, 0.0006071, 1.0, 0.2159, 0.05613, 0.0006071, 1.0, 0.2159, 0.05613, 0.0006071, 1.0, 0.2159, 0.05613, 0.0006071, 1.0, 0.2159, 0.05613, 0.0006071, 1.0, 0.2159, 0.05613, 0.0006071, 1.0, 0.2159, 0.05613, 0.0006071, 1.0, 0.2159, 0.05613, 0.0006071, 1.0, 0.2159, 0.05613, 0.0006071, 1.0, 0.2159, 0.05613, 0.0006071, 1.0, 0.2159, 0.05613, 0.0006071, 1.0, 0.2159, 0.05613, 0.0006071, 1.0, 0.2159, 0.05613, 0.0006071, 1.0, 0.2159, 0.05613, 0.0006071, 1.0, 0.2159, 0.05613, 0.0006071, 1.0, 0.2159, 0.05613, 0.0006071, 1.0, 0.2159, 0.05613, 0.0006071, 1.0, 0.2159, 0.05613, 0.0006071, 1.0, 0.2159, 0.05613, 0.0006071, 1.0, 0.2159, 0.05613, 0.0006071, 1.0, 0.2159, 0.05613, 0.0006071, 1.0, 0.2159, 0.05613, 0.0006071, 1.0, 0.2159, 0.05613, 0.0006071, 1.0, 0.2159, 0.05613, 0.0006071, 1.0, 0.2159, 0.05613, 0.0006071, 1.0, 0.2159, 0.05613, 0.0006071, 1.0, 0.2159, 0.05613, 0.0006071, 1.0, 0.2159, 0.05613, 0.0006071, 1.0, 0.2159, 0.05613, 0.0006071, 1.0, 0.2159, 0.05613, 0.0006071, 1.0, 0.2159, 0.05613, 0.0006071, 1.0, 0.2159, 0.05613, 0.0006071, 1.0, 0.2159, 0.05613, 0.0006071, 1.0, 0.2159, 0.05613, 0.0006071, 1.0, 0.2159, 0.05613, 0.0006071, 1.0, 0.2159, 0.05613, 0.0006071, 1.0, 0.2159, 0.05613, 0.0006071, 1.0, 0.2159, 0.05613, 0.0006071, 1.0, 0.2159, 0.05613, 0.0006071, 1.0, 0.2159, 0.05613, 0.0006071, 1.0, 0.2159, 0.05613, 0.0006071, 1.0, 0.2159, 0.05613, 0.0006071, 1.0, 0.2159, 0.05613, 0.0006071, 1.0, 0.2159, 0.05613, 0.0006071, 1.0, 0.2159, 0.05613, 0.0006071, 1.0, 0.2159, 0.05613, 0.0006071, 1.0, 0.2159, 0.05613, 0.0006071, 1.0, 0.2159, 0.05613, 0.0006071, 1.0, 0.2159, 0.05613, 0.0006071, 1.0, 0.2159, 0.05613, 0.0006071, 1.0, 0.2159, 0.05613, 0.0006071, 1.0, 0.2159, 0.05613, 0.0006071, 1.0, 0.2159, 0.05613, 0.0006071, 1.0, 0.2159, 0.05613, 0.0006071, 1.0, 0.2159, 0.05613, 0.0006071, 1.0, 0.2159, 0.05613, 0.0006071, 1.0, 0.2159, 0.05613, 0.0006071, 1.0, 0.2159, 0.05613, 0.0006071, 1.0, 1.0, 1.0, 1.0, 1.0, 1.0, 1.0, 1.0, 1.0, 1.0, 1.0, 1.0, 1.0, 1.0, 1.0, 1.0, 1.0, 1.0, 1.0, 1.0, 1.0, 0.2159, 0.05613, 0.0006071, 1.0, 0.2159, 0.05613, 0.0006071, 1.0, 0.2159, 0.05613, 0.0006071, 1.0, 0.2159, 0.05613, 0.0006071, 1.0, 0.2159, 0.05613, 0.0006071, 1.0, 0.2159, 0.05613, 0.0006071, 1.0, 0.2159, 0.05613, 0.0006071, 1.0, 0.2159, 0.05613, 0.0006071, 1.0, 0.2159, 0.05613, 0.0006071, 1.0, 0.2159, 0.05613, 0.0006071, 1.0, 0.2159, 0.05613, 0.0006071, 1.0, 0.2159, 0.05613, 0.0006071, 1.0, 0.2159, 0.05613, 0.0006071, 1.0, 0.2159, 0.05613, 0.0006071, 1.0, 0.2159, 0.05613, 0.0006071, 1.0, 0.2159, 0.05613, 0.0006071, 1.0, 0.2159, 0.05613, 0.0006071, 1.0, 0.2159, 0.05613, 0.0006071, 1.0, 0.2159, 0.05613, 0.0006071, 1.0, 0.2159, 0.05613, 0.0006071, 1.0, 0.2159, 0.05613, 0.0006071, 1.0, 0.2159, 0.05613, 0.0006071, 1.0, 0.2159, 0.05613, 0.0006071, 1.0, 0.2159, 0.05613, 0.0006071, 1.0, 0.2159, 0.05613, 0.0006071, 1.0, 0.2159, 0.05613, 0.0006071, 1.0, 0.2159, 0.05613, 0.0006071, 1.0, 0.2159, 0.05613, 0.0006071, 1.0, 0.2159, 0.05613, 0.0006071, 1.0, 0.2159, 0.05613, 0.0006071, 1.0, 0.2159, 0.05613, 0.0006071, 1.0, 0.2159, 0.05613, 0.0006071, 1.0, 0.2159, 0.05613, 0.0006071, 1.0, 0.2159, 0.05613, 0.0006071, 1.0, 0.2159, 0.05613, 0.0006071, 1.0, 0.2159, 0.05613, 0.0006071, 1.0, 0.2159, 0.05613, 0.0006071, 1.0, 0.2159, 0.05613, 0.0006071, 1.0, 0.2159, 0.05613, 0.0006071, 1.0, 0.2159, 0.05613, 0.0006071, 1.0, 0.2159, 0.05613, 0.0006071, 1.0, 0.2159, 0.05613, 0.0006071, 1.0, 0.2159, 0.05613, 0.0006071, 1.0, 0.2159, 0.05613, 0.0006071, 1.0, 0.2159, 0.05613, 0.0006071, 1.0, 0.2159, 0.05613, 0.0006071, 1.0, 0.2159, 0.05613, 0.0006071, 1.0, 0.2159, 0.05613, 0.0006071, 1.0, 0.2159, 0.05613, 0.0006071, 1.0, 0.2159, 0.05613, 0.0006071, 1.0, 0.2159, 0.05613, 0.0006071, 1.0, 0.2159, 0.05613, 0.0006071, 1.0, 0.2159, 0.05613, 0.0006071, 1.0, 0.2159, 0.05613, 0.0006071, 1.0, 0.2159, 0.05613, 0.0006071, 1.0, 0.2159, 0.05613, 0.0006071, 1.0, 0.2159, 0.05613, 0.0006071, 1.0, 0.2159, 0.05613, 0.0006071, 1.0, 0.2159, 0.05613, 0.0006071, 1.0, 0.2159, 0.05613, 0.0006071, 1.0, 0.2159, 0.05613, 0.0006071, 1.0, 0.2159, 0.05613, 0.0006071, 1.0, 0.2159, 0.05613, 0.0006071, 1.0, 0.2159, 0.05613, 0.0006071, 1.0, 0.2159, 0.05613, 0.0006071, 1.0, 0.2159, 0.05613, 0.0006071, 1.0, 0.2159, 0.05613, 0.0006071, 1.0, 0.2159, 0.05613, 0.0006071, 1.0, 0.2159, 0.05613, 0.0006071, 1.0, 0.2159, 0.05613, 0.0006071, 1.0, 0.2159, 0.05613, 0.0006071, 1.0, 0.2159, 0.05613, 0.0006071, 1.0, 1.0, 1.0, 1.0, 1.0, 1.0, 1.0, 1.0, 1.0, 1.0, 1.0, 1.0, 1.0, 1.0, 1.0, 1.0, 1.0, 1.0, 1.0, 1.0, 1.0, 0.2159, 0.05613, 0.0006071, 1.0, 0.2159, 0.05613, 0.0006071, 1.0, 0.2159, 0.05613, 0.0006071, 1.0, 0.2159, 0.05613, 0.0006071, 1.0, 0.2159, 0.05613, 0.0006071, 1.0, 0.2159, 0.05613, 0.0006071, 1.0, 0.2159, 0.05613, 0.0006071, 1.0, 0.2159, 0.05613, 0.0006071, 1.0, 1.0, 1.0, 1.0, 1.0, 1.0, 1.0, 1.0, 1.0, 1.0, 1.0, 1.0, 1.0, 1.0, 1.0, 1.0, 1.0, 1.0, 1.0, 1.0, 1.0, 0.2159, 0.05613, 0.0006071, 1.0, 0.2159, 0.05613, 0.0006071, 1.0, 0.2159, 0.05613, 0.0006071, 1.0, 0.2159, 0.05613, 0.0006071, 1.0, 0.2159, 0.05613, 0.0006071, 1.0, 0.2159, 0.05613, 0.0006071, 1.0, 0.2159, 0.05613, 0.0006071, 1.0, 0.2159, 0.05613, 0.0006071, 1.0, 0.2159, 0.05613, 0.0006071, 1.0, 0.2159, 0.05613, 0.0006071, 1.0, 0.2159, 0.05613, 0.0006071, 1.0, 0.2159, 0.05613, 0.0006071, 1.0, 0.2159, 0.05613, 0.0006071, 1.0, 0.2159, 0.05613, 0.0006071, 1.0, 0.2159, 0.05613, 0.0006071, 1.0, 0.2159, 0.05613, 0.0006071, 1.0, 0.2159, 0.05613, 0.0006071, 1.0, 0.2159, 0.05613, 0.0006071, 1.0, 0.2159, 0.05613, 0.0006071, 1.0, 0.2159, 0.05613, 0.0006071, 1.0, 0.2159, 0.05613, 0.0006071, 1.0, 0.227, 0.0648, 0.003035, 1.0, 0.2195, 0.05951, 0.001518, 1.0, 0.2159, 0.05613, 0.0006071, 1.0, 0.2159, 0.05613, 0.0006071, 1.0, 0.2159, 0.05613, 0.0006071, 1.0, 0.2159, 0.05613, 0.0006071, 1.0, 0.2159, 0.05613, 0.0006071, 1.0, 0.2159, 0.05613, 0.0006071, 1.0, 0.2159, 0.05613, 0.0006071, 1.0, 0.2159, 0.05613, 0.0006071, 1.0, 0.2159, 0.05613, 0.0006071, 1.0, 1.0, 1.0, 1.0, 1.0, 1.0, 1.0, 1.0, 1.0, 1.0, 1.0, 1.0, 1.0, 1.0, 1.0, 1.0, 1.0, 1.0, 1.0, 1.0, 1.0, 0.2159, 0.05613, 0.0006071, 1.0, 0.2159, 0.05613, 0.0006071, 1.0, 0.2159, 0.05613, 0.0006071, 1.0, 0.2159, 0.05613, 0.0006071, 1.0, 0.2159, 0.05613, 0.0006071, 1.0, 0.2159, 0.05613, 0.0006071, 1.0, 0.2159, 0.05613, 0.0006071, 1.0, 0.2159, 0.05613, 0.0006071, 1.0, 0.2159, 0.05613, 0.0006071, 1.0, 0.2159, 0.05613, 0.0006071, 1.0, 0.2159, 0.05613, 0.0006071, 1.0, 0.2159, 0.05613, 0.0006071, 1.0, 0.2159, 0.05613, 0.0006071, 1.0, 0.2159, 0.05613, 0.0006071, 1.0, 0.2159, 0.05613, 0.0006071, 1.0, 0.2159, 0.05613, 0.0006071, 1.0, 0.2159, 0.05613, 0.0006071, 1.0, 0.2159, 0.05613, 0.0006071, 1.0, 0.2159, 0.05613, 0.0006071, 1.0, 0.2159, 0.05613, 0.0006071, 1.0, 0.2159, 0.05613, 0.0006071, 1.0, 0.2159, 0.05613, 0.0006071, 1.0, 0.2159, 0.05613, 0.0006071, 1.0, 0.2159, 0.05613, 0.0006071, 1.0, 0.2159, 0.05613, 0.0006071, 1.0, 0.2159, 0.05613, 0.0006071, 1.0, 0.2159, 0.05613, 0.0006071, 1.0, 0.2159, 0.05613, 0.0006071, 1.0, 0.2159, 0.05613, 0.0006071, 1.0, 0.2159, 0.05613, 0.0006071, 1.0, 0.2159, 0.05613, 0.0006071, 1.0, 0.2159, 0.05613, 0.0006071, 1.0, 0.2159, 0.05613, 0.0006071, 1.0, 0.2159, 0.05613, 0.0006071, 1.0, 0.2159, 0.05613, 0.0006071, 1.0, 0.2159, 0.05613, 0.0006071, 1.0, 0.2159, 0.05613, 0.0006071, 1.0, 0.2159, 0.05613, 0.0006071, 1.0, 0.2159, 0.05613, 0.0006071, 1.0, 0.2159, 0.05613, 0.0006071, 1.0, 0.2159, 0.05613, 0.0006071, 1.0, 0.2159, 0.05613, 0.0006071, 1.0, 0.2159, 0.05613, 0.0006071, 1.0, 0.2159, 0.05613, 0.0006071, 1.0, 0.2159, 0.05613, 0.0006071, 1.0, 1.0, 1.0, 1.0, 1.0, 1.0, 1.0, 1.0, 1.0, 1.0, 1.0, 1.0, 1.0, 1.0, 1.0, 1.0, 1.0, 1.0, 1.0, 1.0, 1.0, 0.2159, 0.05613, 0.0006071, 1.0, 0.2159, 0.05613, 0.0006071, 1.0, 0.2159, 0.05613, 0.0006071, 1.0, 0.2159, 0.05613, 0.0006071, 1.0, 0.2159, 0.05613, 0.0006071, 1.0, 0.2159, 0.05613, 0.0006071, 1.0, 0.2159, 0.05613, 0.0006071, 1.0, 0.2159, 0.05613, 0.0006071, 1.0, 0.2159, 0.05613, 0.0006071, 1.0, 0.2159, 0.05613, 0.0006071, 1.0, 0.2159, 0.05613, 0.0006071, 1.0, 0.2159, 0.05613, 0.0006071, 1.0, 0.2159, 0.05613, 0.0006071, 1.0, 0.2159, 0.05613, 0.0006071, 1.0, 0.2159, 0.05613, 0.0006071, 1.0, 0.2159, 0.05613, 0.0006071, 1.0, 0.2159, 0.05613, 0.0006071, 1.0, 0.2159, 0.05613, 0.0006071, 1.0, 0.2159, 0.05613, 0.0006071, 1.0, 0.2159, 0.05613, 0.0006071, 1.0, 0.2159, 0.05613, 0.0006071, 1.0, 0.2159, 0.05613, 0.0006071, 1.0, 0.2159, 0.05613, 0.0006071, 1.0, 0.2159, 0.05613, 0.0006071, 1.0, 0.2159, 0.05613, 0.0006071, 1.0, 0.2159, 0.05613, 0.0006071, 1.0, 0.2159, 0.05613, 0.0006071, 1.0, 0.2159, 0.05613, 0.0006071, 1.0, 0.2159, 0.05613, 0.0006071, 1.0, 0.2159, 0.05613, 0.0006071, 1.0, 0.2159, 0.05613, 0.0006071, 1.0, 0.2159, 0.05613, 0.0006071, 1.0, 0.2159, 0.05613, 0.0006071, 1.0, 0.2159, 0.05613, 0.0006071, 1.0, 0.2159, 0.05613, 0.0006071, 1.0, 0.2159, 0.05613, 0.0006071, 1.0, 0.2159, 0.05613, 0.0006071, 1.0, 0.2159, 0.05613, 0.0006071, 1.0, 0.2159, 0.05613, 0.0006071, 1.0, 0.2159, 0.05613, 0.0006071, 1.0, 0.2159, 0.05613, 0.0006071, 1.0, 0.2159, 0.05613, 0.0006071, 1.0, 0.2159, 0.05613, 0.0006071, 1.0, 0.2159, 0.05613, 0.0006071, 1.0, 0.2159, 0.05613, 0.0006071, 1.0, 1.0, 1.0, 1.0, 1.0, 1.0, 1.0, 1.0, 1.0, 1.0, 1.0, 1.0, 1.0, 1.0, 1.0, 1.0, 1.0, 1.0, 1.0, 1.0, 1.0, 0.2159, 0.05613, 0.0006071, 1.0, 0.2232, 0.06125, 0.001821, 1.0, 0.2195, 0.05781, 0.001214, 1.0, 0.2159, 0.05613, 0.0006071, 1.0, 0.2159, 0.05613, 0.0006071, 1.0, 0.2159, 0.05613, 0.0006071, 1.0, 0.2159, 0.05613, 0.0006071, 1.0, 0.2159, 0.05613, 0.0006071, 1.0, 0.2159, 0.05613, 0.0006071, 1.0, 0.2159, 0.05613, 0.0006071, 1.0, 0.2159, 0.05613, 0.0006071, 1.0, 0.2159, 0.05613, 0.0006071, 1.0, 0.2159, 0.05613, 0.0006071, 1.0, 0.2159, 0.05613, 0.0006071, 1.0, 0.2159, 0.05613, 0.0006071, 1.0, 0.2159, 0.05613, 0.0006071, 1.0, 0.2159, 0.05613, 0.0006071, 1.0, 0.2159, 0.05613, 0.0006071, 1.0, 0.2159, 0.05613, 0.0006071, 1.0, 0.2159, 0.05613, 0.0006071, 1.0, 0.2159, 0.05613, 0.0006071, 1.0, 0.2159, 0.05613, 0.0006071, 1.0, 0.2159, 0.05613, 0.0006071, 1.0, 0.2159, 0.05613, 0.0006071, 1.0, 0.2159, 0.05613, 0.0006071, 1.0, 0.2159, 0.05613, 0.0006071, 1.0, 0.2159, 0.05613, 0.0006071, 1.0, 0.2159, 0.05613, 0.0006071, 1.0, 0.2159, 0.05613, 0.0006071, 1.0, 0.2159, 0.05613, 0.0006071, 1.0, 0.2159, 0.05613, 0.0006071, 1.0, 0.2159, 0.05613, 0.0006071, 1.0, 0.2159, 0.05613, 0.0006071, 1.0, 0.2159, 0.05613, 0.0006071, 1.0, 0.2159, 0.05613, 0.0006071, 1.0, 0.2159, 0.05613, 0.0006071, 1.0, 0.2159, 0.05613, 0.0006071, 1.0, 0.2159, 0.05613, 0.0006071, 1.0, 0.2159, 0.05613, 0.0006071, 1.0, 0.2159, 0.05613, 0.0006071, 1.0, 0.2159, 0.05613, 0.0006071, 1.0, 0.2159, 0.05613, 0.0006071, 1.0, 0.2159, 0.05613, 0.0006071, 1.0, 0.2159, 0.05613, 0.0006071, 1.0, 0.2159, 0.05613, 0.0006071, 1.0, 1.0, 1.0, 1.0, 1.0, 1.0, 1.0, 1.0, 1.0, 1.0, 1.0, 1.0, 1.0, 1.0, 1.0, 1.0, 1.0, 1.0, 1.0, 1.0, 1.0, 0.2159, 0.05613, 0.0006071, 1.0, 0.2159, 0.05613, 0.0006071, 1.0, 0.2195, 0.05781, 0.0009106, 1.0, 0.2159, 0.05613, 0.0006071, 1.0, 0.2159, 0.05613, 0.0006071, 1.0, 0.2159, 0.05613, 0.0006071, 1.0, 0.2159, 0.05613, 0.0006071, 1.0, 0.2159, 0.05613, 0.0006071, 1.0, 0.2159, 0.05613, 0.0006071, 1.0, 0.2159, 0.05613, 0.0006071, 1.0, 0.2159, 0.05613, 0.0006071, 1.0, 0.2159, 0.05613, 0.0006071, 1.0, 0.2159, 0.05613, 0.0006071, 1.0, 0.2159, 0.05613, 0.0006071, 1.0, 0.2159, 0.05613, 0.0006071, 1.0, 0.2159, 0.05613, 0.0006071, 1.0, 0.2159, 0.05613, 0.0006071, 1.0, 0.2159, 0.05613, 0.0006071, 1.0, 0.2159, 0.05613, 0.0006071, 1.0, 0.2159, 0.05613, 0.0006071, 1.0, 0.2159, 0.05613, 0.0006071, 1.0, 0.2159, 0.05613, 0.0006071, 1.0, 0.2159, 0.05613, 0.0006071, 1.0, 0.2159, 0.05613, 0.0006071, 1.0, 0.2159, 0.05613, 0.0006071, 1.0, 0.2159, 0.05613, 0.0006071, 1.0, 0.2159, 0.05613, 0.0006071, 1.0, 0.2159, 0.05613, 0.0006071, 1.0, 0.2159, 0.05613, 0.0006071, 1.0, 0.2159, 0.05613, 0.0006071, 1.0, 0.2159, 0.05613, 0.0006071, 1.0, 0.2159, 0.05613, 0.0006071, 1.0, 0.2159, 0.05613, 0.0006071, 1.0, 0.2159, 0.05613, 0.0006071, 1.0, 0.2159, 0.05613, 0.0006071, 1.0, 0.2159, 0.05613, 0.0006071, 1.0, 0.2159, 0.05613, 0.0006071, 1.0, 0.2159, 0.05613, 0.0006071, 1.0, 0.2159, 0.05613, 0.0006071, 1.0, 0.2159, 0.05613, 0.0006071, 1.0, 0.2159, 0.05613, 0.0006071, 1.0, 0.2159, 0.05613, 0.0006071, 1.0, 0.2159, 0.05613, 0.0006071, 1.0, 0.2159, 0.05613, 0.0006071, 1.0, 0.2159, 0.05613, 0.0006071, 1.0, 1.0, 1.0, 1.0, 1.0, 1.0, 1.0, 1.0, 1.0, 1.0, 1.0, 1.0, 1.0, 1.0, 1.0, 1.0, 1.0, 1.0, 1.0, 1.0, 1.0, 0.2159, 0.05613, 0.0006071, 1.0, 0.2159, 0.05613, 0.0006071, 1.0, 0.2159, 0.05613, 0.0006071, 1.0, 0.2159, 0.05613, 0.0006071, 1.0, 0.2159, 0.05613, 0.0006071, 1.0, 0.2159, 0.05613, 0.0006071, 1.0, 0.2159, 0.05613, 0.0006071, 1.0, 0.2159, 0.05613, 0.0006071, 1.0, 0.2159, 0.05613, 0.0006071, 1.0, 0.2159, 0.05613, 0.0006071, 1.0, 0.2159, 0.05613, 0.0006071, 1.0, 0.2159, 0.05613, 0.0006071, 1.0, 0.2159, 0.05613, 0.0006071, 1.0, 0.2159, 0.05613, 0.0006071, 1.0, 0.2159, 0.05613, 0.0006071, 1.0, 0.2159, 0.05613, 0.0006071, 1.0, 0.2159, 0.05613, 0.0006071, 1.0, 0.2159, 0.05613, 0.0006071, 1.0, 0.2159, 0.05613, 0.0006071, 1.0, 0.2159, 0.05613, 0.0006071, 1.0, 0.2159, 0.05613, 0.0006071, 1.0, 0.2159, 0.05613, 0.0006071, 1.0, 0.2159, 0.05613, 0.0006071, 1.0, 0.2159, 0.05613, 0.0006071, 1.0, 0.2159, 0.05613, 0.0006071, 1.0, 0.2159, 0.05613, 0.0006071, 1.0, 0.2159, 0.05613, 0.0006071, 1.0, 0.2159, 0.05613, 0.0006071, 1.0, 0.2159, 0.05613, 0.0006071, 1.0, 0.2159, 0.05613, 0.0006071, 1.0, 0.2159, 0.05613, 0.0006071, 1.0, 0.2159, 0.05613, 0.0006071, 1.0, 0.2159, 0.05613, 0.0006071, 1.0, 0.2159, 0.05613, 0.0006071, 1.0, 0.2159, 0.05613, 0.0006071, 1.0, 0.2159, 0.05613, 0.0006071, 1.0, 0.2159, 0.05613, 0.0006071, 1.0, 0.2159, 0.05613, 0.0006071, 1.0, 0.2232, 0.06125, 0.001518, 1.0, 0.2195, 0.05951, 0.001214, 1.0, 0.2159, 0.05613, 0.0006071, 1.0, 0.2159, 0.05613, 0.0006071, 1.0, 0.2195, 0.05951, 0.001214, 1.0, 0.2195, 0.05951, 0.001518, 1.0, 0.2159, 0.05613, 0.0006071, 1.0, 1.0, 1.0, 1.0, 1.0, 1.0, 1.0, 1.0, 1.0, 1.0, 1.0, 1.0, 1.0, 1.0, 1.0, 1.0, 1.0, 1.0, 1.0, 1.0, 1.0, 0.2159, 0.05613, 0.0006071, 1.0, 0.227, 0.06301, 0.002125, 1.0, 0.227, 0.0648, 0.002732, 1.0, 0.2159, 0.05613, 0.0006071, 1.0, 0.2159, 0.05613, 0.0006071, 1.0, 0.2159, 0.05613, 0.0006071, 1.0, 0.2159, 0.05613, 0.0006071, 1.0, 0.2159, 0.05613, 0.0006071, 1.0, 0.2159, 0.05613, 0.0006071, 1.0, 0.2159, 0.05613, 0.0006071, 1.0, 0.2159, 0.05613, 0.0006071, 1.0, 0.2159, 0.05613, 0.0006071, 1.0, 0.2159, 0.05613, 0.0006071, 1.0, 0.2159, 0.05613, 0.0006071, 1.0, 0.2159, 0.05613, 0.0006071, 1.0, 0.2159, 0.05613, 0.0006071, 1.0, 0.2159, 0.05613, 0.0006071, 1.0, 0.2159, 0.05613, 0.0006071, 1.0, 0.2159, 0.05613, 0.0006071, 1.0, 0.2159, 0.05613, 0.0006071, 1.0, 0.2159, 0.05613, 0.0006071, 1.0, 0.2159, 0.05613, 0.0006071, 1.0, 0.2159, 0.05613, 0.0006071, 1.0, 0.2159, 0.05613, 0.0006071, 1.0, 0.2159, 0.05613, 0.0006071, 1.0, 0.2159, 0.05613, 0.0006071, 1.0, 0.2159, 0.05613, 0.0006071, 1.0, 0.2159, 0.05613, 0.0006071, 1.0, 0.2159, 0.05613, 0.0006071, 1.0, 0.2159, 0.05613, 0.0006071, 1.0, 0.2159, 0.05613, 0.0006071, 1.0, 0.2159, 0.05613, 0.0006071, 1.0, 0.2159, 0.05613, 0.0006071, 1.0, 0.2159, 0.05613, 0.0006071, 1.0, 0.2159, 0.05613, 0.0006071, 1.0, 0.2159, 0.05613, 0.0006071, 1.0, 0.2159, 0.05613, 0.0006071, 1.0, 0.2159, 0.05613, 0.0006071, 1.0, 0.2159, 0.05613, 0.0006071, 1.0, 0.2159, 0.05613, 0.0006071, 1.0, 0.2159, 0.05613, 0.0006071, 1.0, 0.2159, 0.05613, 0.0006071, 1.0, 0.2159, 0.05613, 0.0006071, 1.0, 0.2159, 0.05613, 0.0006071, 1.0, 0.2159, 0.05613, 0.0006071, 1.0, 1.0, 1.0, 1.0, 1.0, 1.0, 1.0, 1.0, 1.0, 1.0, 1.0, 1.0, 1.0, 1.0, 1.0, 1.0, 1.0, 1.0, 1.0, 1.0, 1.0, 0.2159, 0.05613, 0.0006071, 1.0, 0.2159, 0.05613, 0.0006071, 1.0, 0.2159, 0.05613, 0.0006071, 1.0, 0.2159, 0.05613, 0.0006071, 1.0, 0.2159, 0.05613, 0.0006071, 1.0, 0.2159, 0.05613, 0.0006071, 1.0, 0.2159, 0.05613, 0.0006071, 1.0, 0.2159, 0.05613, 0.0006071, 1.0, 0.2159, 0.05613, 0.0006071, 1.0, 0.2159, 0.05613, 0.0006071, 1.0, 0.2159, 0.05613, 0.0006071, 1.0, 0.2159, 0.05613, 0.0006071, 1.0, 0.2159, 0.05613, 0.0006071, 1.0, 0.2159, 0.05613, 0.0006071, 1.0, 0.2159, 0.05613, 0.0006071, 1.0, 0.2159, 0.05613, 0.0006071, 1.0, 0.2159, 0.05613, 0.0006071, 1.0, 0.2159, 0.05613, 0.0006071, 1.0, 0.2159, 0.05613, 0.0006071, 1.0, 0.2159, 0.05613, 0.0006071, 1.0, 0.2159, 0.05613, 0.0006071, 1.0, 0.2159, 0.05613, 0.0006071, 1.0, 0.2159, 0.05613, 0.0006071, 1.0, 0.2159, 0.05613, 0.0006071, 1.0, 0.2159, 0.05613, 0.0006071, 1.0, 0.2159, 0.05613, 0.0006071, 1.0, 0.2159, 0.05613, 0.0006071, 1.0, 0.2159, 0.05613, 0.0006071, 1.0, 0.2159, 0.05613, 0.0006071, 1.0, 0.2159, 0.05613, 0.0006071, 1.0, 0.2159, 0.05613, 0.0006071, 1.0, 0.2159, 0.05613, 0.0006071, 1.0, 0.2159, 0.05613, 0.0006071, 1.0, 0.07619, 0.02217, 0.0003035, 1.0, 0.07619, 0.02217, 0.0003035, 1.0, 0.07619, 0.02217, 0.0003035, 1.0, 0.07619, 0.02217, 0.0003035, 1.0, 0.07619, 0.02217, 0.0003035, 1.0, 0.07619, 0.02217, 0.0003035, 1.0, 0.07619, 0.02217, 0.0003035, 1.0, 0.07619, 0.02217, 0.0003035, 1.0, 0.07619, 0.02217, 0.0003035, 1.0, 0.07619, 0.02217, 0.0003035, 1.0, 0.07619, 0.02217, 0.0003035, 1.0, 0.07619, 0.02217, 0.0003035, 1.0, 0.07619, 0.02217, 0.0003035, 1.0, 0.07619, 0.02217, 0.0003035, 1.0, 0.07619, 0.02217, 0.0003035, 1.0, 0.07619, 0.02217, 0.0003035, 1.0, 0.07619, 0.02217, 0.0003035, 1.0, 0.07619, 0.02217, 0.0003035, 1.0, 0.07619, 0.02217, 0.0003035, 1.0, 0.07619, 0.02217, 0.0003035, 1.0, 0.07619, 0.02217, 0.0003035, 1.0, 0.07619, 0.02217, 0.0003035, 1.0, 0.07619, 0.02217, 0.0003035, 1.0, 0.07619, 0.02217, 0.0003035, 1.0, 0.07619, 0.02217, 0.0003035, 1.0, 0.07619, 0.02217, 0.0003035, 1.0, 0.07619, 0.02217, 0.0003035, 1.0, 0.07619, 0.02217, 0.0003035, 1.0, 0.07619, 0.02217, 0.0003035, 1.0, 0.07619, 0.02217, 0.0003035, 1.0, 0.07619, 0.02217, 0.0003035, 1.0, 0.07619, 0.02217, 0.0003035, 1.0, 0.07619, 0.02217, 0.0003035, 1.0, 0.07619, 0.02217, 0.0003035, 1.0, 0.07619, 0.02217, 0.0003035, 1.0, 0.07619, 0.02217, 0.0003035, 1.0, 0.07619, 0.02217, 0.0003035, 1.0, 0.07619, 0.02217, 0.0003035, 1.0, 0.07619, 0.02217, 0.0003035, 1.0, 0.07619, 0.02217, 0.0003035, 1.0, 0.07619, 0.02217, 0.0003035, 1.0, 0.07619, 0.02217, 0.0003035, 1.0, 0.07619, 0.02217, 0.0003035, 1.0, 0.07619, 0.02217, 0.0003035, 1.0, 0.07619, 0.02217, 0.0003035, 1.0, 0.07619, 0.02217, 0.0003035, 1.0, 0.07619, 0.02217, 0.0003035, 1.0, 0.07619, 0.02217, 0.0003035, 1.0, 0.08022, 0.02416, 0.0006071, 1.0, 0.07619, 0.02217, 0.0003035, 1.0, 0.07619, 0.02217, 0.0003035, 1.0, 0.07619, 0.02217, 0.0003035, 1.0, 0.07619, 0.02217, 0.0003035, 1.0, 0.07619, 0.02217, 0.0003035, 1.0, 0.07619, 0.02217, 0.0003035, 1.0, 0.07619, 0.02217, 0.0003035, 1.0, 0.07619, 0.02217, 0.0003035, 1.0, 0.07619, 0.02217, 0.0003035, 1.0, 0.07619, 0.02217, 0.0003035, 1.0, 0.08022, 0.02416, 0.0006071, 1.0, 0.07619, 0.02217, 0.0003035, 1.0, 0.07619, 0.02217, 0.0003035, 1.0, 0.07619, 0.02217, 0.0003035, 1.0, 0.07619, 0.02217, 0.0003035, 1.0, 0.07619, 0.02217, 0.0003035, 1.0, 0.07619, 0.02217, 0.0003035, 1.0, 0.07619, 0.02217, 0.0003035, 1.0, 0.07619, 0.02217, 0.0003035, 1.0, 0.07619, 0.02217, 0.0003035, 1.0, 0.07619, 0.02217, 0.0003035, 1.0, 0.07619, 0.02217, 0.0003035, 1.0, 0.07619, 0.02217, 0.0003035, 1.0, 0.07619, 0.02217, 0.0003035, 1.0, 0.07619, 0.02217, 0.0003035, 1.0, 0.07619, 0.02217, 0.0003035, 1.0, 0.07619, 0.02217, 0.0003035, 1.0, 0.07619, 0.02217, 0.0003035, 1.0, 0.07619, 0.02217, 0.0003035, 1.0, 0.07619, 0.02217, 0.0003035, 1.0, 0.07619, 0.02217, 0.0003035, 1.0, 0.07619, 0.02217, 0.0003035, 1.0, 0.07619, 0.02217, 0.0003035, 1.0, 0.07619, 0.02217, 0.0003035, 1.0, 0.07619, 0.02217, 0.0003035, 1.0, 0.07619, 0.02217, 0.0003035, 1.0, 0.07619, 0.02217, 0.0003035, 1.0, 0.07619, 0.02217, 0.0003035, 1.0, 0.07619, 0.02217, 0.0003035, 1.0, 0.07619, 0.02217, 0.0003035, 1.0, 0.07619, 0.02217, 0.0003035, 1.0, 0.07619, 0.02217, 0.0003035, 1.0, 0.07619, 0.02217, 0.0003035, 1.0, 0.07619, 0.02217, 0.0003035, 1.0, 0.07619, 0.02217, 0.0003035, 1.0, 0.07619, 0.02217, 0.0003035, 1.0, 0.07619, 0.02217, 0.0003035, 1.0, 0.07619, 0.02217, 0.0003035, 1.0, 0.07619, 0.02217, 0.0003035, 1.0, 0.07619, 0.02217, 0.0003035, 1.0, 0.07619, 0.02217, 0.0003035, 1.0, 0.07619, 0.02217, 0.0003035, 1.0, 0.07619, 0.02217, 0.0003035, 1.0, 0.07619, 0.02217, 0.0003035, 1.0, 0.07619, 0.02217, 0.0003035, 1.0, 0.07619, 0.02217, 0.0003035, 1.0, 0.07619, 0.02217, 0.0003035, 1.0, 0.07619, 0.02217, 0.0003035, 1.0, 0.07619, 0.02217, 0.0003035, 1.0, 0.07619, 0.02217, 0.0003035, 1.0, 0.07619, 0.02217, 0.0003035, 1.0, 0.07619, 0.02217, 0.0003035, 1.0, 0.07619, 0.02217, 0.0003035, 1.0, 0.07619, 0.02217, 0.0003035, 1.0, 0.07619, 0.02217, 0.0003035, 1.0, 0.07619, 0.02217, 0.0003035, 1.0, 0.07619, 0.02217, 0.0003035, 1.0, 0.07619, 0.02217, 0.0003035, 1.0, 0.07619, 0.02217, 0.0003035, 1.0, 0.07619, 0.02217, 0.0003035, 1.0, 0.07619, 0.02217, 0.0003035, 1.0, 0.07619, 0.02217, 0.0003035, 1.0, 0.07619, 0.02217, 0.0003035, 1.0, 0.07619, 0.02217, 0.0003035, 1.0, 0.07619, 0.02217, 0.0003035, 1.0, 0.07619, 0.02217, 0.0003035, 1.0, 0.07619, 0.02217, 0.0003035, 1.0, 0.07619, 0.02217, 0.0003035, 1.0, 0.07619, 0.02217, 0.0003035, 1.0, 0.07619, 0.02217, 0.0003035, 1.0, 0.07619, 0.02217, 0.0003035, 1.0, 0.07619, 0.02217, 0.0003035, 1.0, 0.07619, 0.02217, 0.0003035, 1.0, 0.07619, 0.02217, 0.0003035, 1.0, 0.07619, 0.02217, 0.0003035, 1.0, 0.07619, 0.02217, 0.0003035, 1.0, 0.07619, 0.02217, 0.0003035, 1.0, 0.07619, 0.02217, 0.0003035, 1.0, 0.07619, 0.02217, 0.0003035, 1.0, 0.07619, 0.02217, 0.0003035, 1.0, 0.07619, 0.02217, 0.0003035, 1.0, 0.07619, 0.02217, 0.0003035, 1.0, 0.07619, 0.02217, 0.0003035, 1.0, 0.07619, 0.02217, 0.0003035, 1.0, 0.07619, 0.02217, 0.0003035, 1.0, 0.07619, 0.02217, 0.0003035, 1.0, 0.07619, 0.02217, 0.0003035, 1.0, 0.07619, 0.02217, 0.0003035, 1.0, 0.07619, 0.02217, 0.0003035, 1.0, 0.07619, 0.02217, 0.0003035, 1.0, 0.07619, 0.02217, 0.0003035, 1.0, 0.07619, 0.02217, 0.0003035, 1.0, 0.07619, 0.02217, 0.0003035, 1.0, 0.07619, 0.02217, 0.0003035, 1.0, 0.07619, 0.02217, 0.0003035, 1.0, 0.07619, 0.02217, 0.0003035, 1.0, 0.07619, 0.02217, 0.0003035, 1.0, 0.07619, 0.02217, 0.0003035, 1.0, 0.07619, 0.02217, 0.0003035, 1.0, 0.07619, 0.02217, 0.0003035, 1.0, 0.07619, 0.02217, 0.0003035, 1.0, 0.07619, 0.02217, 0.0003035, 1.0, 0.07619, 0.02217, 0.0003035, 1.0, 0.07619, 0.02217, 0.0003035, 1.0, 0.07619, 0.02217, 0.0003035, 1.0, 0.07619, 0.02217, 0.0003035, 1.0, 0.07619, 0.02217, 0.0003035, 1.0, 0.07619, 0.02217, 0.0003035, 1.0, 0.07619, 0.02217, 0.0003035, 1.0, 0.07619, 0.02217, 0.0003035, 1.0, 0.07619, 0.02217, 0.0003035, 1.0, 0.07619, 0.02217, 0.0003035, 1.0, 0.07619, 0.02217, 0.0003035, 1.0, 0.07619, 0.02217, 0.0003035, 1.0, 0.07619, 0.02217, 0.0003035, 1.0, 0.07619, 0.02217, 0.0003035, 1.0, 0.07619, 0.02217, 0.0003035, 1.0, 0.07619, 0.02217, 0.0003035, 1.0, 0.07619, 0.02217, 0.0003035, 1.0, 0.07619, 0.02217, 0.0003035, 1.0, 0.07619, 0.02217, 0.0003035, 1.0, 0.07619, 0.02217, 0.0003035, 1.0, 0.07619, 0.02217, 0.0003035, 1.0, 0.07619, 0.02217, 0.0003035, 1.0, 0.07619, 0.02217, 0.0003035, 1.0, 0.07619, 0.02217, 0.0003035, 1.0, 0.07619, 0.02217, 0.0003035, 1.0, 0.07619, 0.02217, 0.0003035, 1.0, 0.07619, 0.02217, 0.0003035, 1.0, 0.07619, 0.02217, 0.0003035, 1.0, 0.07619, 0.02217, 0.0003035, 1.0, 0.07619, 0.02217, 0.0003035, 1.0, 0.07619, 0.02217, 0.0003035, 1.0, 0.07619, 0.02217, 0.0003035, 1.0, 0.07619, 0.02217, 0.0003035, 1.0, 0.07619, 0.02217, 0.0003035, 1.0, 0.07619, 0.02217, 0.0003035, 1.0, 0.07619, 0.02217, 0.0003035, 1.0, 0.07619, 0.02217, 0.0003035, 1.0, 0.07619, 0.02217, 0.0003035, 1.0, 0.07619, 0.02217, 0.0003035, 1.0, 0.07619, 0.02217, 0.0003035, 1.0, 0.07619, 0.02217, 0.0003035, 1.0, 0.07619, 0.02217, 0.0003035, 1.0, 0.07619, 0.02217, 0.0003035, 1.0, 0.07619, 0.02217, 0.0003035, 1.0, 0.07619, 0.02217, 0.0003035, 1.0, 0.07619, 0.02217, 0.0003035, 1.0, 0.07619, 0.02217, 0.0003035, 1.0, 0.07619, 0.02217, 0.0003035, 1.0, 0.07619, 0.02217, 0.0003035, 1.0, 0.07619, 0.02217, 0.0003035, 1.0, 0.07619, 0.02217, 0.0003035, 1.0, 0.07619, 0.02217, 0.0003035, 1.0, 0.07619, 0.02217, 0.0003035, 1.0, 0.07619, 0.02217, 0.0003035, 1.0, 0.07619, 0.02217, 0.0003035, 1.0, 0.07619, 0.02217, 0.0003035, 1.0, 0.07619, 0.02217, 0.0003035, 1.0, 0.07619, 0.02217, 0.0003035, 1.0, 0.07619, 0.02217, 0.0003035, 1.0, 0.07619, 0.02217, 0.0003035, 1.0, 0.07619, 0.02217, 0.0003035, 1.0, 0.07619, 0.02217, 0.0003035, 1.0, 0.07619, 0.02217, 0.0003035, 1.0, 0.07619, 0.02217, 0.0003035, 1.0, 0.07619, 0.02217, 0.0003035, 1.0, 0.07619, 0.02217, 0.0003035, 1.0, 0.07619, 0.02217, 0.0003035, 1.0, 0.07619, 0.02217, 0.0003035, 1.0, 0.07619, 0.02217, 0.0003035, 1.0, 0.07619, 0.02217, 0.0003035, 1.0, 0.07619, 0.02217, 0.0003035, 1.0, 0.07619, 0.02217, 0.0003035, 1.0, 0.07619, 0.02217, 0.0003035, 1.0, 0.07619, 0.02217, 0.0003035, 1.0, 0.07619, 0.02217, 0.0003035, 1.0, 0.07619, 0.02217, 0.0003035, 1.0, 0.07619, 0.02217, 0.0003035, 1.0, 0.07619, 0.02217, 0.0003035, 1.0, 0.07619, 0.02217, 0.0003035, 1.0, 0.07619, 0.02217, 0.0003035, 1.0, 0.07619, 0.02217, 0.0003035, 1.0, 0.07619, 0.02217, 0.0003035, 1.0, 0.07619, 0.02217, 0.0003035, 1.0, 0.07619, 0.02217, 0.0003035, 1.0, 0.07619, 0.02217, 0.0003035, 1.0, 0.07619, 0.02217, 0.0003035, 1.0, 0.07619, 0.02217, 0.0003035, 1.0, 0.07619, 0.02217, 0.0003035, 1.0, 0.07619, 0.02217, 0.0003035, 1.0, 0.07619, 0.02217, 0.0003035, 1.0, 0.07619, 0.02217, 0.0003035, 1.0, 0.07619, 0.02217, 0.0003035, 1.0, 0.07619, 0.02217, 0.0003035, 1.0, 0.07619, 0.02217, 0.0003035, 1.0, 0.07619, 0.02217, 0.0003035, 1.0])
me_cylinder.materials.append(mat_wheel)
me_cylinder.use_remesh_preserve_volume = False
me_cylinder.use_remesh_preserve_attributes = False
me_cylinder.use_mirror_vertex_groups = False
me_cylinder.use_paint_bone_selection = False
me_cylinder.use_paint_mask = True
me_cylinder.update()

# ---- objects
ob_empty = bpy.data.objects.new('Empty', None)
ob_wheel = bpy.data.objects.new('Wheel', me_cylinder)

# ---- transforms, parenting, visibility, modifiers, constraints
ob_empty.location = (0.0, 0.0, 0.0)
ob_empty.rotation_euler = (0.0, -0.0, 0.7854)
ob_empty.empty_image_offset = (0.0, 0.0)
ob_empty.lineart.crease_threshold = 0.0
ob_wheel.location = (0.0, 0.0, 0.0)
ob_wheel.lineart.crease_threshold = 0.0

# ---- collection membership
col_collection_1.objects.link(ob_empty)
col_collection_1.objects.link(ob_wheel)

# ---- scene / render settings (as saved in the file)
scene.frame_start = 1; scene.frame_end = 250; scene.frame_set(1)
scene.render.engine = 'BLENDER_EEVEE_NEXT'
scene.render.resolution_percentage = 50
scene.render.dither_intensity = 0.0
scene.cycles.use_denoising = False
scene.cycles.samples = 128
scene.cycles.sampling_pattern = 'TABULATED_SOBOL'
scene.cycles.use_adaptive_sampling = False
scene.cycles.use_light_tree = False
scene.cycles.blur_glossy = 0.0
scene.cycles.sample_clamp_indirect = 0.0
scene.view_settings.view_transform = 'Standard'
bpy.context.view_layer.update()

# ---- added for rendering (the .blend has no active camera and no usable light): camera, sun
cam_auto = bpy.data.cameras.new('AutoCamera')
cam_auto.lens = 50.0
cam_auto.sensor_width = 36.0
cam_auto.clip_end = 1000.0
ob_auto_camera = bpy.data.objects.new('AutoCamera', cam_auto)
scene.collection.objects.link(ob_auto_camera)
ob_auto_camera.location = (3.7893, -4.54716, 3.13919)
ob_auto_camera.rotation_euler = (1.09748, -7.21219e-08, 0.694738)
scene.camera = ob_auto_camera
light_auto_sun = bpy.data.lights.new('AutoSun', 'SUN')
light_auto_sun.energy = 3.0
light_auto_sun.angle = 0.0523599
ob_auto_sun = bpy.data.objects.new('AutoSun', light_auto_sun)
scene.collection.objects.link(ob_auto_sun)
ob_auto_sun.rotation_euler = (0.872665, 0.174533, 0.523599)
bpy.context.view_layer.update()
